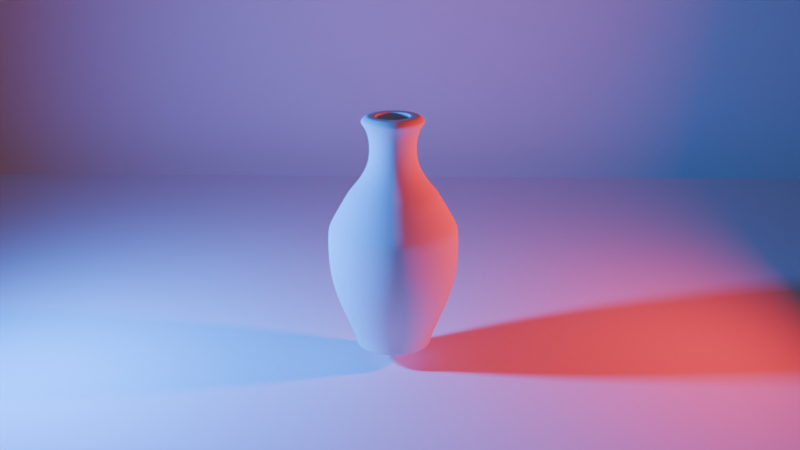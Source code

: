 # Source: vasija_3d.blend  (saved by Blender 4.5.90; exported with 4.5.12 LTS)
import bpy
from mathutils import Matrix  # noqa: F401  (used for matrix-valued properties, if any)

bpy.ops.wm.read_factory_settings(use_empty=True)
scene = bpy.context.scene
scene.name = 'Scene'

# ---- collections
col_collection = bpy.data.collections.new('Collection'); scene.collection.children.link(col_collection)

# ---- world
world_world = bpy.data.worlds.new('World'); scene.world = world_world
world_world.use_nodes = True; world_world.node_tree.nodes.clear()
_N = world_world.node_tree.nodes; _L = world_world.node_tree.links
n0 = _N.new('ShaderNodeOutputWorld'); n0.name = 'World Output'; n0.location = (200, 100)
n1 = _N.new('ShaderNodeBackground'); n1.name = 'Background'; n1.location = (-200, 100)
n1.inputs[0].default_value = (0.05088, 0.05088, 0.05088, 1.0)
_L.new(n1.outputs[0], n0.inputs[0])
n0.is_active_output = True
world_world.color = (0.05088, 0.05088, 0.05088)
world_world.sun_shadow_jitter_overblur = 0.0

# ---- cameras
cam_camera_001 = bpy.data.cameras.new('Camera.001')
cam_camera_001.clip_start = 0.001
cam_camera_001.shift_x = 0.01
cam_camera_001.shift_y = -0.02

# ---- lights
light_area = bpy.data.lights.new('Area', 'AREA')
light_area.color = (0.0, 0.1891, 1.0)
light_area.exposure = 2.877
light_area.energy = 503.4
light_area.size = 1.0
light_area.size_y = 1.0
light_area_001 = bpy.data.lights.new('Area.001', 'AREA')
light_area_001.color = (1.0, 0.0, 0.01616)
light_area_001.exposure = 2.192
light_area_001.energy = 344.1
light_area_001.size = 1.0
light_area_001.size_y = 1.0

# ---- meshes
me_cylinder = bpy.data.meshes.new('Cylinder')
me_cylinder.from_pydata([(3.224e-09, 0.7337, -1.835), (0.1431, 0.7196, -1.835), (0.2808, 0.6778, -1.835), (0.4076, 0.61, -1.835), (0.5188, 0.5188, -1.835), (0.61, 0.4076, -1.835), (0.6778, 0.2808, -1.835), (0.7196, 0.1431, -1.835), (0.7337, 3.969e-09, -1.835), (0.7196, -0.1431, -1.835), (0.6778, -0.2808, -1.835), (0.61, -0.4076, -1.835), (0.5188, -0.5188, -1.835), (0.4076, -0.61, -1.835), (0.2808, -0.6778, -1.835), (0.1431, -0.7196, -1.835), (3.224e-09, -0.7337, -1.835), (-0.1431, -0.7196, -1.835), (-0.2808, -0.6778, -1.835), (-0.4076, -0.61, -1.835), (-0.5188, -0.5188, -1.835), (-0.61, -0.4076, -1.835), (-0.6778, -0.2808, -1.835), (-0.7196, -0.1431, -1.835), (-0.7337, 3.969e-09, -1.835), (-0.7196, 0.1431, -1.835), (-0.6778, 0.2808, -1.835), (-0.61, 0.4076, -1.835), (-0.5188, 0.5188, -1.835), (-0.4076, 0.61, -1.835), (-0.2808, 0.6778, -1.835), (-0.1431, 0.7196, -1.835), (-1.623e-07, 1.039, -1.184), (0.2027, 1.019, -1.184), (0.3976, 0.9598, -1.184), (0.5772, 0.8638, -1.184), (0.7346, 0.7346, -1.184), (0.8638, 0.5772, -1.184), (0.9598, 0.3976, -1.184), (1.019, 0.2027, -1.184), (1.039, 1.955e-10, -1.184), (1.019, -0.2027, -1.184), (0.9598, -0.3976, -1.184), (0.8638, -0.5772, -1.184), (0.7346, -0.7346, -1.184), (0.5772, -0.8638, -1.184), (0.3976, -0.9598, -1.184), (0.2027, -1.019, -1.184), (-1.623e-07, -1.039, -1.184), (-0.2027, -1.019, -1.184), (-0.3976, -0.9598, -1.184), (-0.5772, -0.8638, -1.184), (-0.7346, -0.7346, -1.184), (-0.8638, -0.5772, -1.184), (-0.9598, -0.3976, -1.184), (-1.019, -0.2027, -1.184), (-1.039, 1.955e-10, -1.184), (-1.019, 0.2027, -1.184), (-0.9598, 0.3976, -1.184), (-0.8638, 0.5772, -1.184), (-0.7346, 0.7346, -1.184), (-0.5772, 0.8638, -1.184), (-0.3976, 0.9598, -1.184), (-0.2027, 1.019, -1.184), (-1.488e-07, 1.209, -0.5488), (0.2358, 1.186, -0.5488), (0.4626, 1.117, -0.5488), (0.6716, 1.005, -0.5488), (0.8547, 0.8547, -0.5488), (1.005, 0.6716, -0.5488), (1.117, 0.4626, -0.5488), (1.186, 0.2358, -0.5488), (1.209, 3.509e-11, -0.5488), (1.186, -0.2358, -0.5488), (1.117, -0.4626, -0.5488), (1.005, -0.6716, -0.5488), (0.8547, -0.8547, -0.5488), (0.6716, -1.005, -0.5488), (0.4626, -1.117, -0.5488), (0.2358, -1.186, -0.5488), (-1.488e-07, -1.209, -0.5488), (-0.2358, -1.186, -0.5488), (-0.4626, -1.117, -0.5488), (-0.6716, -1.005, -0.5488), (-0.8547, -0.8547, -0.5488), (-1.005, -0.6716, -0.5488), (-1.117, -0.4626, -0.5488), (-1.186, -0.2358, -0.5488), (-1.209, 3.509e-11, -0.5488), (-1.186, 0.2358, -0.5488), (-1.117, 0.4626, -0.5488), (-1.005, 0.6716, -0.5488), (-0.8547, 0.8547, -0.5488), (-0.6716, 1.005, -0.5488), (-0.4626, 1.117, -0.5488), (-0.2358, 1.186, -0.5488), (-1.556e-07, 0.4204, 1.348), (0.08201, 0.4123, 1.348), (0.1609, 0.3884, 1.348), (0.2335, 0.3495, 1.348), (0.2972, 0.2972, 1.348), (0.3495, 0.2335, 1.348), (0.3884, 0.1609, 1.348), (0.4123, 0.08201, 1.348), (0.4204, 3.462e-10, 1.348), (0.4123, -0.08201, 1.348), (0.3884, -0.1609, 1.348), (0.3495, -0.2335, 1.348), (0.2972, -0.2972, 1.348), (0.2335, -0.3495, 1.348), (0.1609, -0.3884, 1.348), (0.08201, -0.4123, 1.348), (-1.556e-07, -0.4204, 1.348), (-0.08201, -0.4123, 1.348), (-0.1609, -0.3884, 1.348), (-0.2335, -0.3495, 1.348), (-0.2972, -0.2972, 1.348), (-0.3495, -0.2335, 1.348), (-0.3884, -0.1609, 1.348), (-0.4123, -0.08201, 1.348), (-0.4204, 3.462e-10, 1.348), (-0.4123, 0.08201, 1.348), (-0.3884, 0.1609, 1.348), (-0.3495, 0.2335, 1.348), (-0.2972, 0.2972, 1.348), (-0.2335, 0.3495, 1.348), (-0.1609, 0.3884, 1.348), (-0.08201, 0.4123, 1.348), (-1.988e-07, 0.4204, 1.882), (0.08201, 0.4123, 1.882), (0.1609, 0.3884, 1.882), (0.2335, 0.3495, 1.882), (0.2972, 0.2972, 1.882), (0.3495, 0.2335, 1.882), (0.3884, 0.1609, 1.882), (0.4123, 0.08201, 1.882), (0.4204, 3.462e-10, 1.882), (0.4123, -0.08201, 1.882), (0.3884, -0.1609, 1.882), (0.3495, -0.2335, 1.882), (0.2972, -0.2972, 1.882), (0.2335, -0.3495, 1.882), (0.1609, -0.3884, 1.882), (0.08201, -0.4123, 1.882), (-1.988e-07, -0.4204, 1.882), (-0.08201, -0.4123, 1.882), (-0.1609, -0.3884, 1.882), (-0.2335, -0.3495, 1.882), (-0.2972, -0.2972, 1.882), (-0.3495, -0.2335, 1.882), (-0.3884, -0.1609, 1.882), (-0.4123, -0.08201, 1.882), (-0.4204, 3.462e-10, 1.882), (-0.4123, 0.08201, 1.882), (-0.3884, 0.1609, 1.882), (-0.3495, 0.2335, 1.882), (-0.2972, 0.2972, 1.882), (-0.2335, 0.3495, 1.882), (-0.1609, 0.3884, 1.882), (-0.08201, 0.4123, 1.882), (-2.809e-07, 0.5207, 2.119), (0.1016, 0.5107, 2.119), (0.1993, 0.4811, 2.119), (0.2893, 0.4329, 2.119), (0.3682, 0.3682, 2.119), (0.4329, 0.2893, 2.119), (0.4811, 0.1993, 2.119), (0.5107, 0.1016, 2.119), (0.5207, -6.828e-10, 2.119), (0.5107, -0.1016, 2.119), (0.4811, -0.1993, 2.119), (0.4329, -0.2893, 2.119), (0.3682, -0.3682, 2.119), (0.2893, -0.4329, 2.119), (0.1993, -0.4811, 2.119), (0.1016, -0.5107, 2.119), (-2.809e-07, -0.5207, 2.119), (-0.1016, -0.5107, 2.119), (-0.1993, -0.4811, 2.119), (-0.2893, -0.4329, 2.119), (-0.3682, -0.3682, 2.119), (-0.4329, -0.2893, 2.119), (-0.4811, -0.1993, 2.119), (-0.5107, -0.1016, 2.119), (-0.5207, -6.828e-10, 2.119), (-0.5107, 0.1016, 2.119), (-0.4811, 0.1993, 2.119), (-0.4329, 0.2893, 2.119), (-0.3682, 0.3682, 2.119), (-0.2893, 0.4329, 2.119), (-0.1993, 0.4811, 2.119), (-0.1016, 0.5107, 2.119), (-2.922e-07, 0.609, 2.192), (0.1188, 0.5973, 2.192), (0.2331, 0.5627, 2.192), (0.3383, 0.5064, 2.192), (0.4306, 0.4306, 2.192), (0.5064, 0.3383, 2.192), (0.5627, 0.2331, 2.192), (0.5973, 0.1188, 2.192), (0.609, -3.01e-09, 2.192), (0.5973, -0.1188, 2.192), (0.5627, -0.2331, 2.192), (0.5064, -0.3383, 2.192), (0.4306, -0.4306, 2.192), (0.3383, -0.5064, 2.192), (0.2331, -0.5627, 2.192), (0.1188, -0.5973, 2.192), (-2.922e-07, -0.609, 2.192), (-0.1188, -0.5973, 2.192), (-0.2331, -0.5627, 2.192), (-0.3383, -0.5064, 2.192), (-0.4306, -0.4306, 2.192), (-0.5064, -0.3383, 2.192), (-0.5627, -0.2331, 2.192), (-0.5973, -0.1188, 2.192), (-0.609, -3.01e-09, 2.192), (-0.5973, 0.1188, 2.192), (-0.5627, 0.2331, 2.192), (-0.5064, 0.3383, 2.192), (-0.4306, 0.4306, 2.192), (-0.3383, 0.5064, 2.192), (-0.2331, 0.5627, 2.192), (-0.1188, 0.5973, 2.192), (-1.164e-09, 5.588e-09, -2.059), (0.09691, 0.4872, 2.292), (-3.083e-07, 0.4968, 2.292), (0.1901, 0.4589, 2.292), (0.276, 0.413, 2.292), (0.3513, 0.3513, 2.292), (0.413, 0.276, 2.292), (0.4589, 0.1901, 2.292), (0.4872, 0.09691, 2.292), (0.4968, -5.176e-11, 2.292), (0.4872, -0.09691, 2.292), (0.4589, -0.1901, 2.292), (0.413, -0.276, 2.292), (0.3513, -0.3513, 2.292), (0.276, -0.413, 2.292), (0.1901, -0.4589, 2.292), (0.09691, -0.4872, 2.292), (-3.083e-07, -0.4968, 2.292), (-0.09691, -0.4872, 2.292), (-0.1901, -0.4589, 2.292), (-0.276, -0.413, 2.292), (-0.3513, -0.3513, 2.292), (-0.413, -0.276, 2.292), (-0.4589, -0.1901, 2.292), (-0.4872, -0.09691, 2.292), (-0.4968, -5.176e-11, 2.292), (-0.4872, 0.09691, 2.292), (-0.4589, 0.1901, 2.292), (-0.413, 0.276, 2.292), (-0.3513, 0.3513, 2.292), (-0.276, 0.413, 2.292), (-0.1901, 0.4589, 2.292), (-0.09691, 0.4872, 2.292), (0.08381, 0.4214, 2.292), (-3.081e-07, 0.4296, 2.292), (0.1644, 0.3969, 2.292), (0.2387, 0.3572, 2.292), (0.3038, 0.3038, 2.292), (0.3572, 0.2387, 2.292), (0.3969, 0.1644, 2.292), (0.4214, 0.08381, 2.292), (0.4296, 4.509e-10, 2.292), (0.4214, -0.08381, 2.292), (0.3969, -0.1644, 2.292), (0.3572, -0.2387, 2.292), (0.3038, -0.3038, 2.292), (0.2387, -0.3572, 2.292), (0.1644, -0.3969, 2.292), (0.08381, -0.4214, 2.292), (-3.081e-07, -0.4296, 2.292), (-0.08381, -0.4214, 2.292), (-0.1644, -0.3969, 2.292), (-0.2387, -0.3572, 2.292), (-0.3038, -0.3038, 2.292), (-0.3572, -0.2387, 2.292), (-0.3969, -0.1644, 2.292), (-0.4214, -0.08381, 2.292), (-0.4296, 4.509e-10, 2.292), (-0.4214, 0.08381, 2.292), (-0.3969, 0.1644, 2.292), (-0.3572, 0.2387, 2.292), (-0.3038, 0.3038, 2.292), (-0.2387, 0.3572, 2.292), (-0.1644, 0.3969, 2.292), (-0.08381, 0.4214, 2.292), (-8.3e-08, -3.26e-09, 1.919), (0.06116, 0.3075, 1.919), (-1.476e-07, 0.3135, 1.919), (0.12, 0.2896, 1.919), (0.1742, 0.2607, 1.919), (0.2217, 0.2217, 1.919), (0.2607, 0.1742, 1.919), (0.2896, 0.12, 1.919), (0.3075, 0.06116, 1.919), (0.3135, 2.218e-08, 1.919), (0.3075, -0.06116, 1.919), (0.2896, -0.12, 1.919), (0.2607, -0.1742, 1.919), (0.2217, -0.2217, 1.919), (0.1742, -0.2607, 1.919), (0.12, -0.2896, 1.919), (0.06116, -0.3075, 1.919), (-1.476e-07, -0.3135, 1.919), (-0.06116, -0.3075, 1.919), (-0.12, -0.2896, 1.919), (-0.1742, -0.2607, 1.919), (-0.2217, -0.2217, 1.919), (-0.2607, -0.1742, 1.919), (-0.2896, -0.12, 1.919), (-0.3075, -0.06116, 1.919), (-0.3135, 1.32e-09, 1.919), (-0.3075, 0.06116, 1.919), (-0.2896, 0.12, 1.919), (-0.2607, 0.1742, 1.919), (-0.2217, 0.2217, 1.919), (-0.1742, 0.2607, 1.919), (-0.12, 0.2896, 1.919), (-0.06116, 0.3075, 1.919), (-3.267e-07, 0.3258, 2.292), (-3.23e-07, 0.3135, 2.28), (-3.249e-07, 0.3197, 2.286), (0.06116, 0.3075, 2.28), (0.06356, 0.3195, 2.292), (0.06236, 0.3135, 2.286), (0.12, 0.2896, 2.28), (0.1247, 0.301, 2.292), (0.1223, 0.2953, 2.286), (0.1742, 0.2607, 2.28), (0.181, 0.2709, 2.292), (0.1776, 0.2658, 2.286), (0.2217, 0.2217, 2.28), (0.2304, 0.2304, 2.292), (0.226, 0.226, 2.286), (0.2607, 0.1742, 2.28), (0.2709, 0.181, 2.292), (0.2658, 0.1776, 2.286), (0.2896, 0.12, 2.28), (0.301, 0.1247, 2.292), (0.2953, 0.1223, 2.286), (0.3075, 0.06116, 2.28), (0.3195, 0.06356, 2.292), (0.3135, 0.06236, 2.286), (0.3135, 2.218e-08, 2.28), (0.3258, 1.988e-08, 2.292), (0.3197, 2.103e-08, 2.286), (0.3075, -0.06116, 2.28), (0.3195, -0.06356, 2.292), (0.3135, -0.06236, 2.286), (0.2896, -0.12, 2.28), (0.301, -0.1247, 2.292), (0.2953, -0.1223, 2.286), (0.2607, -0.1742, 2.28), (0.2709, -0.181, 2.292), (0.2658, -0.1776, 2.286), (0.2217, -0.2217, 2.28), (0.2304, -0.2304, 2.292), (0.226, -0.226, 2.286), (0.1742, -0.2607, 2.28), (0.181, -0.2709, 2.292), (0.1776, -0.2658, 2.286), (0.12, -0.2896, 2.28), (0.1247, -0.301, 2.292), (0.1223, -0.2953, 2.286), (0.06116, -0.3075, 2.28), (0.06356, -0.3195, 2.292), (0.06236, -0.3135, 2.286), (-3.23e-07, -0.3135, 2.28), (-3.267e-07, -0.3258, 2.292), (-3.249e-07, -0.3197, 2.286), (-0.06116, -0.3075, 2.28), (-0.06356, -0.3195, 2.292), (-0.06236, -0.3135, 2.286), (-0.12, -0.2896, 2.28), (-0.1247, -0.301, 2.292), (-0.1223, -0.2953, 2.286), (-0.1742, -0.2607, 2.28), (-0.181, -0.2709, 2.292), (-0.1776, -0.2658, 2.286), (-0.2217, -0.2217, 2.28), (-0.2304, -0.2304, 2.292), (-0.226, -0.226, 2.286), (-0.2607, -0.1742, 2.28), (-0.2709, -0.181, 2.292), (-0.2658, -0.1776, 2.286), (-0.2896, -0.12, 2.28), (-0.301, -0.1247, 2.292), (-0.2953, -0.1223, 2.286), (-0.3075, -0.06116, 2.28), (-0.3195, -0.06356, 2.292), (-0.3135, -0.06236, 2.286), (-0.3135, 1.32e-09, 2.28), (-0.3258, 1.228e-09, 2.292), (-0.3197, 1.274e-09, 2.286), (-0.3075, 0.06116, 2.28), (-0.3195, 0.06356, 2.292), (-0.3135, 0.06236, 2.286), (-0.2896, 0.12, 2.28), (-0.301, 0.1247, 2.292), (-0.2953, 0.1223, 2.286), (-0.2607, 0.1742, 2.28), (-0.2709, 0.181, 2.292), (-0.2658, 0.1776, 2.286), (-0.2217, 0.2217, 2.28), (-0.2304, 0.2304, 2.292), (-0.226, 0.226, 2.286), (-0.1742, 0.2607, 2.28), (-0.181, 0.2709, 2.292), (-0.1776, 0.2658, 2.286), (-0.12, 0.2896, 2.28), (-0.1247, 0.301, 2.292), (-0.1223, 0.2953, 2.286), (-0.06116, 0.3075, 2.28), (-0.06356, 0.3195, 2.292), (-0.06236, 0.3135, 2.286), (4.912e-09, 0.6615, -1.892), (4.937e-09, 0.6943, -2.044), (4.925e-09, 0.6779, -2.061), (0.1355, 0.681, -2.044), (0.1291, 0.6488, -1.892), (0.1323, 0.6649, -2.061), (0.2657, 0.6415, -2.044), (0.2532, 0.6112, -1.892), (0.2594, 0.6263, -2.061), (0.3858, 0.5773, -2.044), (0.3675, 0.55, -1.892), (0.3766, 0.5637, -2.061), (0.491, 0.491, -2.044), (0.4678, 0.4678, -1.892), (0.4794, 0.4794, -2.061), (0.5773, 0.3858, -2.044), (0.55, 0.3675, -1.892), (0.5637, 0.3766, -2.061), (0.6415, 0.2657, -2.044), (0.6112, 0.2532, -1.892), (0.6263, 0.2594, -2.061), (0.681, 0.1355, -2.044), (0.6488, 0.1291, -1.892), (0.6649, 0.1323, -2.061), (0.6943, 4.421e-09, -2.044), (0.6615, 4.525e-09, -1.892), (0.6779, 4.473e-09, -2.061), (0.681, -0.1355, -2.044), (0.6488, -0.1291, -1.892), (0.6649, -0.1323, -2.061), (0.6415, -0.2657, -2.044), (0.6112, -0.2532, -1.892), (0.6263, -0.2594, -2.061), (0.5773, -0.3858, -2.044), (0.55, -0.3675, -1.892), (0.5637, -0.3766, -2.061), (0.491, -0.491, -2.044), (0.4678, -0.4678, -1.892), (0.4794, -0.4794, -2.061), (0.3858, -0.5773, -2.044), (0.3675, -0.55, -1.892), (0.3766, -0.5637, -2.061), (0.2657, -0.6415, -2.044), (0.2532, -0.6112, -1.892), (0.2594, -0.6263, -2.061), (0.1355, -0.681, -2.044), (0.1291, -0.6488, -1.892), (0.1323, -0.6649, -2.061), (4.937e-09, -0.6943, -2.044), (4.912e-09, -0.6615, -1.892), (4.925e-09, -0.6779, -2.061), (-0.1355, -0.681, -2.044), (-0.1291, -0.6488, -1.892), (-0.1323, -0.6649, -2.061), (-0.2657, -0.6415, -2.044), (-0.2532, -0.6112, -1.892), (-0.2594, -0.6263, -2.061), (-0.3858, -0.5773, -2.044), (-0.3675, -0.55, -1.892), (-0.3766, -0.5637, -2.061), (-0.491, -0.491, -2.044), (-0.4678, -0.4678, -1.892), (-0.4794, -0.4794, -2.061), (-0.5773, -0.3858, -2.044), (-0.55, -0.3675, -1.892), (-0.5637, -0.3766, -2.061), (-0.6415, -0.2657, -2.044), (-0.6112, -0.2532, -1.892), (-0.6263, -0.2594, -2.061), (-0.681, -0.1355, -2.044), (-0.6488, -0.1291, -1.892), (-0.6649, -0.1323, -2.061), (-0.6943, 4.421e-09, -2.044), (-0.6615, 4.525e-09, -1.892), (-0.6779, 4.473e-09, -2.061), (-0.681, 0.1355, -2.044), (-0.6488, 0.1291, -1.892), (-0.6649, 0.1323, -2.061), (-0.6415, 0.2657, -2.044), (-0.6112, 0.2532, -1.892), (-0.6263, 0.2594, -2.061), (-0.5773, 0.3858, -2.044), (-0.55, 0.3675, -1.892), (-0.5637, 0.3766, -2.061), (-0.491, 0.491, -2.044), (-0.4678, 0.4678, -1.892), (-0.4794, 0.4794, -2.061), (-0.3858, 0.5773, -2.044), (-0.3675, 0.55, -1.892), (-0.3766, 0.5637, -2.061), (-0.2657, 0.6415, -2.044), (-0.2532, 0.6112, -1.892), (-0.2594, 0.6263, -2.061), (-0.1355, 0.681, -2.044), (-0.1291, 0.6488, -1.892), (-0.1323, 0.6649, -2.061), (-1.354e-07, 1.2, 0.166), (-1.366e-07, 1.174, 0.262), (0.229, 1.151, 0.262), (0.2342, 1.177, 0.166), (0.4493, 1.085, 0.262), (0.4593, 1.109, 0.166), (0.6522, 0.9761, 0.262), (0.6669, 0.998, 0.166), (0.8301, 0.8301, 0.262), (0.8488, 0.8488, 0.166), (0.9761, 0.6522, 0.262), (0.998, 0.6669, 0.166), (1.085, 0.4493, 0.262), (1.109, 0.4593, 0.166), (1.151, 0.229, 0.262), (1.177, 0.2342, 0.166), (1.174, 3.847e-10, 0.262), (1.2, 2.169e-10, 0.166), (1.151, -0.229, 0.262), (1.177, -0.2342, 0.166), (1.085, -0.4493, 0.262), (1.109, -0.4593, 0.166), (0.9761, -0.6522, 0.262), (0.998, -0.6669, 0.166), (0.8301, -0.8301, 0.262), (0.8488, -0.8488, 0.166), (0.6522, -0.9761, 0.262), (0.6669, -0.998, 0.166), (0.4493, -1.085, 0.262), (0.4593, -1.109, 0.166), (0.229, -1.151, 0.262), (0.2342, -1.177, 0.166), (-1.366e-07, -1.174, 0.262), (-1.354e-07, -1.2, 0.166), (-0.229, -1.151, 0.262), (-0.2342, -1.177, 0.166), (-0.4493, -1.085, 0.262), (-0.4593, -1.109, 0.166), (-0.6522, -0.9761, 0.262), (-0.6669, -0.998, 0.166), (-0.8301, -0.8301, 0.262), (-0.8488, -0.8488, 0.166), (-0.9761, -0.6522, 0.262), (-0.998, -0.6669, 0.166), (-1.085, -0.4493, 0.262), (-1.109, -0.4593, 0.166), (-1.151, -0.229, 0.262), (-1.177, -0.2342, 0.166), (-1.174, 3.847e-10, 0.262), (-1.2, 2.169e-10, 0.166), (-1.151, 0.229, 0.262), (-1.177, 0.2342, 0.166), (-1.085, 0.4493, 0.262), (-1.109, 0.4593, 0.166), (-0.9761, 0.6522, 0.262), (-0.998, 0.6669, 0.166), (-0.8301, 0.8301, 0.262), (-0.8488, 0.8488, 0.166), (-0.6522, 0.9761, 0.262), (-0.6669, 0.998, 0.166), (-0.4493, 1.085, 0.262), (-0.4593, 1.109, 0.166), (-0.229, 1.151, 0.262), (-0.2342, 1.177, 0.166), (-1.649e-07, 0.8468, 0.8291), (-1.66e-07, 0.7995, 0.8968), (0.156, 0.7841, 0.8968), (0.1652, 0.8306, 0.8291), (0.306, 0.7386, 0.8968), (0.3241, 0.7824, 0.8291), (0.4442, 0.6648, 0.8968), (0.4705, 0.7041, 0.8291), (0.5653, 0.5653, 0.8968), (0.5988, 0.5988, 0.8291), (0.6648, 0.4442, 0.8968), (0.7041, 0.4705, 0.8291), (0.7386, 0.306, 0.8968), (0.7824, 0.3241, 0.8291), (0.7841, 0.156, 0.8968), (0.8306, 0.1652, 0.8291), (0.7995, 2.338e-09, 0.8968), (0.8468, 2.354e-09, 0.8291), (0.7841, -0.156, 0.8968), (0.8306, -0.1652, 0.8291), (0.7386, -0.306, 0.8968), (0.7824, -0.3241, 0.8291), (0.6648, -0.4442, 0.8968), (0.7041, -0.4705, 0.8291), (0.5653, -0.5653, 0.8968), (0.5988, -0.5988, 0.8291), (0.4442, -0.6648, 0.8968), (0.4705, -0.7041, 0.8291), (0.306, -0.7386, 0.8968), (0.3241, -0.7824, 0.8291), (0.156, -0.7841, 0.8968), (0.1652, -0.8306, 0.8291), (-1.66e-07, -0.7995, 0.8968), (-1.649e-07, -0.8468, 0.8291), (-0.156, -0.7841, 0.8968), (-0.1652, -0.8306, 0.8291), (-0.306, -0.7386, 0.8968), (-0.3241, -0.7824, 0.8291), (-0.4442, -0.6648, 0.8968), (-0.4705, -0.7041, 0.8291), (-0.5653, -0.5653, 0.8968), (-0.5988, -0.5988, 0.8291), (-0.6648, -0.4442, 0.8968), (-0.7041, -0.4705, 0.8291), (-0.7386, -0.306, 0.8968), (-0.7824, -0.3241, 0.8291), (-0.7841, -0.156, 0.8968), (-0.8306, -0.1652, 0.8291), (-0.7995, 2.338e-09, 0.8968), (-0.8468, 2.354e-09, 0.8291), (-0.7841, 0.156, 0.8968), (-0.8306, 0.1652, 0.8291), (-0.7386, 0.306, 0.8968), (-0.7824, 0.3241, 0.8291), (-0.6648, 0.4442, 0.8968), (-0.7041, 0.4705, 0.8291), (-0.5653, 0.5653, 0.8968), (-0.5988, 0.5988, 0.8291), (-0.4442, 0.6648, 0.8968), (-0.4705, 0.7041, 0.8291), (-0.306, 0.7386, 0.8968), (-0.3241, 0.7824, 0.8291), (-0.156, 0.7841, 0.8968), (-0.1652, 0.8306, 0.8291)], [], [(13, 12, 44, 45), (35, 34, 66, 67), (22, 21, 53, 54), (31, 30, 62, 63), (9, 8, 40, 41), (18, 17, 49, 50), (27, 26, 58, 59), (5, 4, 36, 37), (14, 13, 45, 46), (23, 22, 54, 55), (1, 0, 32, 33), (0, 31, 63, 32), (10, 9, 41, 42), (19, 18, 50, 51), (28, 27, 59, 60), (6, 5, 37, 38), (15, 14, 46, 47), (24, 23, 55, 56), (2, 1, 33, 34), (11, 10, 42, 43), (20, 19, 51, 52), (29, 28, 60, 61), (7, 6, 38, 39), (16, 15, 47, 48), (25, 24, 56, 57), (3, 2, 34, 35), (12, 11, 43, 44), (21, 20, 52, 53), (30, 29, 61, 62), (8, 7, 39, 40), (17, 16, 48, 49), (26, 25, 57, 58), (4, 3, 35, 36), (62, 61, 93, 94), (49, 48, 80, 81), (36, 35, 67, 68), (63, 62, 94, 95), (50, 49, 81, 82), (37, 36, 68, 69), (32, 63, 95, 64), (51, 50, 82, 83), (38, 37, 69, 70), (52, 51, 83, 84), (39, 38, 70, 71), (53, 52, 84, 85), (40, 39, 71, 72), (54, 53, 85, 86), (41, 40, 72, 73), (55, 54, 86, 87), (42, 41, 73, 74), (56, 55, 87, 88), (43, 42, 74, 75), (57, 56, 88, 89), (44, 43, 75, 76), (58, 57, 89, 90), (45, 44, 76, 77), (59, 58, 90, 91), (46, 45, 77, 78), (33, 32, 64, 65), (60, 59, 91, 92), (47, 46, 78, 79), (34, 33, 65, 66), (61, 60, 92, 93), (48, 47, 79, 80), (96, 127, 159, 128), (150, 149, 181, 182), (115, 114, 146, 147), (102, 101, 133, 134), (116, 115, 147, 148), (103, 102, 134, 135), (117, 116, 148, 149), (104, 103, 135, 136), (118, 117, 149, 150), (105, 104, 136, 137), (119, 118, 150, 151), (106, 105, 137, 138), (120, 119, 151, 152), (107, 106, 138, 139), (121, 120, 152, 153), (108, 107, 139, 140), (122, 121, 153, 154), (109, 108, 140, 141), (123, 122, 154, 155), (110, 109, 141, 142), (97, 96, 128, 129), (124, 123, 155, 156), (111, 110, 142, 143), (98, 97, 129, 130), (125, 124, 156, 157), (112, 111, 143, 144), (99, 98, 130, 131), (126, 125, 157, 158), (113, 112, 144, 145), (100, 99, 131, 132), (127, 126, 158, 159), (114, 113, 145, 146), (101, 100, 132, 133), (161, 160, 192, 193), (137, 136, 168, 169), (151, 150, 182, 183), (138, 137, 169, 170), (152, 151, 183, 184), (139, 138, 170, 171), (153, 152, 184, 185), (140, 139, 171, 172), (154, 153, 185, 186), (141, 140, 172, 173), (155, 154, 186, 187), (142, 141, 173, 174), (129, 128, 160, 161), (156, 155, 187, 188), (143, 142, 174, 175), (130, 129, 161, 162), (157, 156, 188, 189), (144, 143, 175, 176), (131, 130, 162, 163), (158, 157, 189, 190), (145, 144, 176, 177), (132, 131, 163, 164), (159, 158, 190, 191), (146, 145, 177, 178), (133, 132, 164, 165), (128, 159, 191, 160), (147, 146, 178, 179), (134, 133, 165, 166), (148, 147, 179, 180), (135, 134, 166, 167), (149, 148, 180, 181), (136, 135, 167, 168), (196, 195, 228, 229), (188, 187, 219, 220), (175, 174, 206, 207), (162, 161, 193, 194), (189, 188, 220, 221), (176, 175, 207, 208), (163, 162, 194, 195), (190, 189, 221, 222), (177, 176, 208, 209), (164, 163, 195, 196), (191, 190, 222, 223), (178, 177, 209, 210), (165, 164, 196, 197), (160, 191, 223, 192), (179, 178, 210, 211), (166, 165, 197, 198), (180, 179, 211, 212), (167, 166, 198, 199), (181, 180, 212, 213), (168, 167, 199, 200), (182, 181, 213, 214), (169, 168, 200, 201), (183, 182, 214, 215), (170, 169, 201, 202), (184, 183, 215, 216), (171, 170, 202, 203), (185, 184, 216, 217), (172, 171, 203, 204), (186, 185, 217, 218), (173, 172, 204, 205), (187, 186, 218, 219), (174, 173, 205, 206), (223, 222, 255, 256), (210, 209, 242, 243), (197, 196, 229, 230), (192, 223, 256, 226), (211, 210, 243, 244), (198, 197, 230, 231), (212, 211, 244, 245), (199, 198, 231, 232), (213, 212, 245, 246), (200, 199, 232, 233), (214, 213, 246, 247), (201, 200, 233, 234), (215, 214, 247, 248), (202, 201, 234, 235), (216, 215, 248, 249), (203, 202, 235, 236), (217, 216, 249, 250), (204, 203, 236, 237), (218, 217, 250, 251), (205, 204, 237, 238), (219, 218, 251, 252), (206, 205, 238, 239), (193, 192, 226, 225), (220, 219, 252, 253), (207, 206, 239, 240), (194, 193, 225, 227), (221, 220, 253, 254), (208, 207, 240, 241), (195, 194, 227, 228), (222, 221, 254, 255), (209, 208, 241, 242), (258, 257, 225, 226), (257, 259, 227, 225), (259, 260, 228, 227), (260, 261, 229, 228), (261, 262, 230, 229), (262, 263, 231, 230), (263, 264, 232, 231), (264, 265, 233, 232), (265, 266, 234, 233), (266, 267, 235, 234), (267, 268, 236, 235), (268, 269, 237, 236), (269, 270, 238, 237), (270, 271, 239, 238), (271, 272, 240, 239), (272, 273, 241, 240), (273, 274, 242, 241), (274, 275, 243, 242), (275, 276, 244, 243), (276, 277, 245, 244), (277, 278, 246, 245), (278, 279, 247, 246), (279, 280, 248, 247), (280, 281, 249, 248), (281, 282, 250, 249), (282, 283, 251, 250), (283, 284, 252, 251), (284, 285, 253, 252), (285, 286, 254, 253), (286, 287, 255, 254), (287, 288, 256, 255), (288, 258, 226, 256), (289, 290, 291), (289, 292, 290), (289, 293, 292), (289, 294, 293), (289, 295, 294), (289, 296, 295), (289, 297, 296), (289, 298, 297), (289, 299, 298), (289, 300, 299), (289, 301, 300), (289, 302, 301), (289, 303, 302), (289, 304, 303), (289, 305, 304), (289, 306, 305), (289, 307, 306), (289, 308, 307), (289, 309, 308), (289, 310, 309), (289, 311, 310), (289, 312, 311), (289, 313, 312), (289, 314, 313), (289, 315, 314), (289, 316, 315), (289, 317, 316), (289, 318, 317), (289, 319, 318), (289, 320, 319), (289, 321, 320), (289, 291, 321), (326, 322, 324, 327), (327, 324, 323, 325), (329, 326, 327, 330), (330, 327, 325, 328), (332, 329, 330, 333), (333, 330, 328, 331), (335, 332, 333, 336), (336, 333, 331, 334), (338, 335, 336, 339), (339, 336, 334, 337), (341, 338, 339, 342), (342, 339, 337, 340), (344, 341, 342, 345), (345, 342, 340, 343), (347, 344, 345, 348), (348, 345, 343, 346), (350, 347, 348, 351), (351, 348, 346, 349), (353, 350, 351, 354), (354, 351, 349, 352), (356, 353, 354, 357), (357, 354, 352, 355), (359, 356, 357, 360), (360, 357, 355, 358), (362, 359, 360, 363), (363, 360, 358, 361), (365, 362, 363, 366), (366, 363, 361, 364), (368, 365, 366, 369), (369, 366, 364, 367), (371, 368, 369, 372), (372, 369, 367, 370), (374, 371, 372, 375), (375, 372, 370, 373), (377, 374, 375, 378), (378, 375, 373, 376), (380, 377, 378, 381), (381, 378, 376, 379), (383, 380, 381, 384), (384, 381, 379, 382), (386, 383, 384, 387), (387, 384, 382, 385), (389, 386, 387, 390), (390, 387, 385, 388), (392, 389, 390, 393), (393, 390, 388, 391), (395, 392, 393, 396), (396, 393, 391, 394), (398, 395, 396, 399), (399, 396, 394, 397), (401, 398, 399, 402), (402, 399, 397, 400), (404, 401, 402, 405), (405, 402, 400, 403), (407, 404, 405, 408), (408, 405, 403, 406), (410, 407, 408, 411), (411, 408, 406, 409), (413, 410, 411, 414), (414, 411, 409, 412), (416, 413, 414, 417), (417, 414, 412, 415), (322, 416, 417, 324), (324, 417, 415, 323), (325, 323, 291, 290), (322, 326, 257, 258), (323, 415, 321, 291), (416, 322, 258, 288), (326, 329, 259, 257), (328, 325, 290, 292), (329, 332, 260, 259), (331, 328, 292, 293), (332, 335, 261, 260), (334, 331, 293, 294), (335, 338, 262, 261), (337, 334, 294, 295), (338, 341, 263, 262), (340, 337, 295, 296), (341, 344, 264, 263), (343, 340, 296, 297), (344, 347, 265, 264), (346, 343, 297, 298), (347, 350, 266, 265), (349, 346, 298, 299), (350, 353, 267, 266), (352, 349, 299, 300), (353, 356, 268, 267), (355, 352, 300, 301), (356, 359, 269, 268), (358, 355, 301, 302), (359, 362, 270, 269), (361, 358, 302, 303), (362, 365, 271, 270), (364, 361, 303, 304), (365, 368, 272, 271), (367, 364, 304, 305), (368, 371, 273, 272), (370, 367, 305, 306), (371, 374, 274, 273), (373, 370, 306, 307), (374, 377, 275, 274), (376, 373, 307, 308), (377, 380, 276, 275), (379, 376, 308, 309), (380, 383, 277, 276), (382, 379, 309, 310), (383, 386, 278, 277), (385, 382, 310, 311), (388, 385, 311, 312), (386, 389, 279, 278), (389, 392, 280, 279), (391, 388, 312, 313), (392, 395, 281, 280), (394, 391, 313, 314), (395, 398, 282, 281), (397, 394, 314, 315), (398, 401, 283, 282), (400, 397, 315, 316), (401, 404, 284, 283), (403, 400, 316, 317), (404, 407, 285, 284), (406, 403, 317, 318), (407, 410, 286, 285), (409, 406, 318, 319), (410, 413, 287, 286), (412, 409, 319, 320), (413, 416, 288, 287), (415, 412, 320, 321), (419, 421, 423, 420), (420, 423, 422, 418), (421, 424, 426, 423), (423, 426, 425, 422), (424, 427, 429, 426), (426, 429, 428, 425), (427, 430, 432, 429), (429, 432, 431, 428), (430, 433, 435, 432), (432, 435, 434, 431), (433, 436, 438, 435), (435, 438, 437, 434), (436, 439, 441, 438), (438, 441, 440, 437), (439, 442, 444, 441), (441, 444, 443, 440), (442, 445, 447, 444), (444, 447, 446, 443), (445, 448, 450, 447), (447, 450, 449, 446), (448, 451, 453, 450), (450, 453, 452, 449), (451, 454, 456, 453), (453, 456, 455, 452), (454, 457, 459, 456), (456, 459, 458, 455), (457, 460, 462, 459), (459, 462, 461, 458), (460, 463, 465, 462), (462, 465, 464, 461), (463, 466, 468, 465), (465, 468, 467, 464), (466, 469, 471, 468), (468, 471, 470, 467), (469, 472, 474, 471), (471, 474, 473, 470), (472, 475, 477, 474), (474, 477, 476, 473), (475, 478, 480, 477), (477, 480, 479, 476), (478, 481, 483, 480), (480, 483, 482, 479), (481, 484, 486, 483), (483, 486, 485, 482), (484, 487, 489, 486), (486, 489, 488, 485), (487, 490, 492, 489), (489, 492, 491, 488), (490, 493, 495, 492), (492, 495, 494, 491), (493, 496, 498, 495), (495, 498, 497, 494), (496, 499, 501, 498), (498, 501, 500, 497), (499, 502, 504, 501), (501, 504, 503, 500), (502, 505, 507, 504), (504, 507, 506, 503), (505, 508, 510, 507), (507, 510, 509, 506), (508, 511, 513, 510), (510, 513, 512, 509), (511, 419, 420, 513), (513, 420, 418, 512), (418, 422, 224), (419, 0, 1, 421), (511, 31, 0, 419), (512, 418, 224), (421, 1, 2, 424), (422, 425, 224), (424, 2, 3, 427), (425, 428, 224), (427, 3, 4, 430), (428, 431, 224), (430, 4, 5, 433), (431, 434, 224), (433, 5, 6, 436), (434, 437, 224), (436, 6, 7, 439), (437, 440, 224), (439, 7, 8, 442), (440, 443, 224), (442, 8, 9, 445), (443, 446, 224), (445, 9, 10, 448), (446, 449, 224), (448, 10, 11, 451), (449, 452, 224), (451, 11, 12, 454), (452, 455, 224), (454, 12, 13, 457), (455, 458, 224), (457, 13, 14, 460), (458, 461, 224), (460, 14, 15, 463), (461, 464, 224), (463, 15, 16, 466), (464, 467, 224), (466, 16, 17, 469), (467, 470, 224), (469, 17, 18, 472), (470, 473, 224), (472, 18, 19, 475), (473, 476, 224), (475, 19, 20, 478), (476, 479, 224), (478, 20, 21, 481), (479, 482, 224), (481, 21, 22, 484), (482, 485, 224), (484, 22, 23, 487), (485, 488, 224), (487, 23, 24, 490), (488, 491, 224), (490, 24, 25, 493), (491, 494, 224), (493, 25, 26, 496), (494, 497, 224), (496, 26, 27, 499), (497, 500, 224), (499, 27, 28, 502), (500, 503, 224), (502, 28, 29, 505), (503, 506, 224), (505, 29, 30, 508), (506, 509, 224), (508, 30, 31, 511), (509, 512, 224), (517, 514, 515, 516), (519, 517, 516, 518), (521, 519, 518, 520), (523, 521, 520, 522), (525, 523, 522, 524), (527, 525, 524, 526), (529, 527, 526, 528), (531, 529, 528, 530), (533, 531, 530, 532), (535, 533, 532, 534), (537, 535, 534, 536), (539, 537, 536, 538), (541, 539, 538, 540), (543, 541, 540, 542), (545, 543, 542, 544), (547, 545, 544, 546), (549, 547, 546, 548), (551, 549, 548, 550), (553, 551, 550, 552), (555, 553, 552, 554), (557, 555, 554, 556), (559, 557, 556, 558), (561, 559, 558, 560), (563, 561, 560, 562), (565, 563, 562, 564), (567, 565, 564, 566), (569, 567, 566, 568), (571, 569, 568, 570), (573, 571, 570, 572), (575, 573, 572, 574), (577, 575, 574, 576), (514, 577, 576, 515), (65, 64, 514, 517), (64, 95, 577, 514), (66, 65, 517, 519), (67, 66, 519, 521), (68, 67, 521, 523), (69, 68, 523, 525), (70, 69, 525, 527), (71, 70, 527, 529), (72, 71, 529, 531), (73, 72, 531, 533), (74, 73, 533, 535), (75, 74, 535, 537), (76, 75, 537, 539), (77, 76, 539, 541), (78, 77, 541, 543), (79, 78, 543, 545), (80, 79, 545, 547), (81, 80, 547, 549), (82, 81, 549, 551), (83, 82, 551, 553), (84, 83, 553, 555), (85, 84, 555, 557), (86, 85, 557, 559), (87, 86, 559, 561), (88, 87, 561, 563), (89, 88, 563, 565), (90, 89, 565, 567), (91, 90, 567, 569), (92, 91, 569, 571), (93, 92, 571, 573), (94, 93, 573, 575), (95, 94, 575, 577), (581, 578, 579, 580), (583, 581, 580, 582), (585, 583, 582, 584), (587, 585, 584, 586), (589, 587, 586, 588), (591, 589, 588, 590), (593, 591, 590, 592), (595, 593, 592, 594), (597, 595, 594, 596), (599, 597, 596, 598), (601, 599, 598, 600), (603, 601, 600, 602), (605, 603, 602, 604), (607, 605, 604, 606), (609, 607, 606, 608), (611, 609, 608, 610), (613, 611, 610, 612), (615, 613, 612, 614), (617, 615, 614, 616), (619, 617, 616, 618), (621, 619, 618, 620), (623, 621, 620, 622), (625, 623, 622, 624), (627, 625, 624, 626), (629, 627, 626, 628), (631, 629, 628, 630), (633, 631, 630, 632), (635, 633, 632, 634), (637, 635, 634, 636), (639, 637, 636, 638), (641, 639, 638, 640), (578, 641, 640, 579), (516, 515, 578, 581), (579, 640, 127, 96), (580, 579, 96, 97), (515, 576, 641, 578), (518, 516, 581, 583), (582, 580, 97, 98), (520, 518, 583, 585), (584, 582, 98, 99), (522, 520, 585, 587), (586, 584, 99, 100), (524, 522, 587, 589), (588, 586, 100, 101), (526, 524, 589, 591), (590, 588, 101, 102), (528, 526, 591, 593), (592, 590, 102, 103), (530, 528, 593, 595), (594, 592, 103, 104), (532, 530, 595, 597), (596, 594, 104, 105), (534, 532, 597, 599), (598, 596, 105, 106), (536, 534, 599, 601), (600, 598, 106, 107), (538, 536, 601, 603), (602, 600, 107, 108), (540, 538, 603, 605), (604, 602, 108, 109), (542, 540, 605, 607), (606, 604, 109, 110), (544, 542, 607, 609), (608, 606, 110, 111), (546, 544, 609, 611), (610, 608, 111, 112), (548, 546, 611, 613), (612, 610, 112, 113), (550, 548, 613, 615), (614, 612, 113, 114), (552, 550, 615, 617), (616, 614, 114, 115), (554, 552, 617, 619), (618, 616, 115, 116), (556, 554, 619, 621), (620, 618, 116, 117), (558, 556, 621, 623), (622, 620, 117, 118), (560, 558, 623, 625), (624, 622, 118, 119), (562, 560, 625, 627), (626, 624, 119, 120), (564, 562, 627, 629), (628, 626, 120, 121), (566, 564, 629, 631), (630, 628, 121, 122), (568, 566, 631, 633), (632, 630, 122, 123), (570, 568, 633, 635), (634, 632, 123, 124), (572, 570, 635, 637), (636, 634, 124, 125), (574, 572, 637, 639), (638, 636, 125, 126), (576, 574, 639, 641), (640, 638, 126, 127)])
me_cylinder.polygons.foreach_set('use_smooth', [True] * 672)
_uv = me_cylinder.uv_layers.new(name='UVMap')
_uv.uv.foreach_set('vector', [0.5938, 1.0, 0.625, 1.0, 0.625, 1.0, 0.5938, 1.0, 0.9062, 1.0, 0.9375, 1.0, 0.9375, 1.0, 0.9062, 1.0, 0.3125, 1.0, 0.3438, 1.0, 0.3438, 1.0, 0.3125, 1.0, 0.03125, 1.0, 0.0625, 1.0, 0.0625, 1.0, 0.03125, 1.0, 0.7188, 1.0, 0.75, 1.0, 0.75, 1.0, 0.7188, 1.0, 0.4375, 1.0, 0.4688, 1.0, 0.4688, 1.0, 0.4375, 1.0, 0.1562, 1.0, 0.1875, 1.0, 0.1875, 1.0, 0.1562, 1.0, 0.8438, 1.0, 0.875, 1.0, 0.875, 1.0, 0.8438, 1.0, 0.5625, 1.0, 0.5938, 1.0, 0.5938, 1.0, 0.5625, 1.0, 0.2812, 1.0, 0.3125, 1.0, 0.3125, 1.0, 0.2812, 1.0, 0.9688, 1.0, 1.0, 1.0, 1.0, 1.0, 0.9688, 1.0, 0.0, 1.0, 0.03125, 1.0, 0.03125, 1.0, 0.0, 1.0, 0.6875, 1.0, 0.7188, 1.0, 0.7188, 1.0, 0.6875, 1.0, 0.4062, 1.0, 0.4375, 1.0, 0.4375, 1.0, 0.4062, 1.0, 0.125, 1.0, 0.1562, 1.0, 0.1562, 1.0, 0.125, 1.0, 0.8125, 1.0, 0.8438, 1.0, 0.8438, 1.0, 0.8125, 1.0, 0.5312, 1.0, 0.5625, 1.0, 0.5625, 1.0, 0.5312, 1.0, 0.25, 1.0, 0.2812, 1.0, 0.2812, 1.0, 0.25, 1.0, 0.9375, 1.0, 0.9688, 1.0, 0.9688, 1.0, 0.9375, 1.0, 0.6562, 1.0, 0.6875, 1.0, 0.6875, 1.0, 0.6562, 1.0, 0.375, 1.0, 0.4062, 1.0, 0.4062, 1.0, 0.375, 1.0, 0.09375, 1.0, 0.125, 1.0, 0.125, 1.0, 0.09375, 1.0, 0.7812, 1.0, 0.8125, 1.0, 0.8125, 1.0, 0.7812, 1.0, 0.5, 1.0, 0.5312, 1.0, 0.5312, 1.0, 0.5, 1.0, 0.2188, 1.0, 0.25, 1.0, 0.25, 1.0, 0.2188, 1.0, 0.9062, 1.0, 0.9375, 1.0, 0.9375, 1.0, 0.9062, 1.0, 0.625, 1.0, 0.6562, 1.0, 0.6562, 1.0, 0.625, 1.0, 0.3438, 1.0, 0.375, 1.0, 0.375, 1.0, 0.3438, 1.0, 0.0625, 1.0, 0.09375, 1.0, 0.09375, 1.0, 0.0625, 1.0, 0.75, 1.0, 0.7812, 1.0, 0.7812, 1.0, 0.75, 1.0, 0.4688, 1.0, 0.5, 1.0, 0.5, 1.0, 0.4688, 1.0, 0.1875, 1.0, 0.2188, 1.0, 0.2188, 1.0, 0.1875, 1.0, 0.875, 1.0, 0.9062, 1.0, 0.9062, 1.0, 0.875, 1.0, 0.0625, 1.0, 0.09375, 1.0, 0.09375, 1.0, 0.0625, 1.0, 0.4688, 1.0, 0.5, 1.0, 0.5, 1.0, 0.4688, 1.0, 0.875, 1.0, 0.9062, 1.0, 0.9062, 1.0, 0.875, 1.0, 0.03125, 1.0, 0.0625, 1.0, 0.0625, 1.0, 0.03125, 1.0, 0.4375, 1.0, 0.4688, 1.0, 0.4688, 1.0, 0.4375, 1.0, 0.8438, 1.0, 0.875, 1.0, 0.875, 1.0, 0.8438, 1.0, 0.0, 1.0, 0.03125, 1.0, 0.03125, 1.0, 0.0, 1.0, 0.4062, 1.0, 0.4375, 1.0, 0.4375, 1.0, 0.4062, 1.0, 0.8125, 1.0, 0.8438, 1.0, 0.8438, 1.0, 0.8125, 1.0, 0.375, 1.0, 0.4062, 1.0, 0.4062, 1.0, 0.375, 1.0, 0.7812, 1.0, 0.8125, 1.0, 0.8125, 1.0, 0.7812, 1.0, 0.3438, 1.0, 0.375, 1.0, 0.375, 1.0, 0.3438, 1.0, 0.75, 1.0, 0.7812, 1.0, 0.7812, 1.0, 0.75, 1.0, 0.3125, 1.0, 0.3438, 1.0, 0.3438, 1.0, 0.3125, 1.0, 0.7188, 1.0, 0.75, 1.0, 0.75, 1.0, 0.7188, 1.0, 0.2812, 1.0, 0.3125, 1.0, 0.3125, 1.0, 0.2812, 1.0, 0.6875, 1.0, 0.7188, 1.0, 0.7188, 1.0, 0.6875, 1.0, 0.25, 1.0, 0.2812, 1.0, 0.2812, 1.0, 0.25, 1.0, 0.6562, 1.0, 0.6875, 1.0, 0.6875, 1.0, 0.6562, 1.0, 0.2188, 1.0, 0.25, 1.0, 0.25, 1.0, 0.2188, 1.0, 0.625, 1.0, 0.6562, 1.0, 0.6562, 1.0, 0.625, 1.0, 0.1875, 1.0, 0.2188, 1.0, 0.2188, 1.0, 0.1875, 1.0, 0.5938, 1.0, 0.625, 1.0, 0.625, 1.0, 0.5938, 1.0, 0.1562, 1.0, 0.1875, 1.0, 0.1875, 1.0, 0.1562, 1.0, 0.5625, 1.0, 0.5938, 1.0, 0.5938, 1.0, 0.5625, 1.0, 0.9688, 1.0, 1.0, 1.0, 1.0, 1.0, 0.9688, 1.0, 0.125, 1.0, 0.1562, 1.0, 0.1562, 1.0, 0.125, 1.0, 0.5312, 1.0, 0.5625, 1.0, 0.5625, 1.0, 0.5312, 1.0, 0.9375, 1.0, 0.9688, 1.0, 0.9688, 1.0, 0.9375, 1.0, 0.09375, 1.0, 0.125, 1.0, 0.125, 1.0, 0.09375, 1.0, 0.5, 1.0, 0.5312, 1.0, 0.5312, 1.0, 0.5, 1.0, 0.0, 1.0, 0.03125, 1.0, 0.03125, 1.0, 0.0, 1.0, 0.3125, 1.0, 0.3438, 1.0, 0.3438, 1.0, 0.3125, 1.0, 0.4062, 1.0, 0.4375, 1.0, 0.4375, 1.0, 0.4062, 1.0, 0.8125, 1.0, 0.8438, 1.0, 0.8438, 1.0, 0.8125, 1.0, 0.375, 1.0, 0.4062, 1.0, 0.4062, 1.0, 0.375, 1.0, 0.7812, 1.0, 0.8125, 1.0, 0.8125, 1.0, 0.7812, 1.0, 0.3438, 1.0, 0.375, 1.0, 0.375, 1.0, 0.3438, 1.0, 0.75, 1.0, 0.7812, 1.0, 0.7812, 1.0, 0.75, 1.0, 0.3125, 1.0, 0.3438, 1.0, 0.3438, 1.0, 0.3125, 1.0, 0.7188, 1.0, 0.75, 1.0, 0.75, 1.0, 0.7188, 1.0, 0.2812, 1.0, 0.3125, 1.0, 0.3125, 1.0, 0.2812, 1.0, 0.6875, 1.0, 0.7188, 1.0, 0.7188, 1.0, 0.6875, 1.0, 0.25, 1.0, 0.2812, 1.0, 0.2812, 1.0, 0.25, 1.0, 0.6562, 1.0, 0.6875, 1.0, 0.6875, 1.0, 0.6562, 1.0, 0.2188, 1.0, 0.25, 1.0, 0.25, 1.0, 0.2188, 1.0, 0.625, 1.0, 0.6562, 1.0, 0.6562, 1.0, 0.625, 1.0, 0.1875, 1.0, 0.2188, 1.0, 0.2188, 1.0, 0.1875, 1.0, 0.5938, 1.0, 0.625, 1.0, 0.625, 1.0, 0.5938, 1.0, 0.1562, 1.0, 0.1875, 1.0, 0.1875, 1.0, 0.1562, 1.0, 0.5625, 1.0, 0.5938, 1.0, 0.5938, 1.0, 0.5625, 1.0, 0.9688, 1.0, 1.0, 1.0, 1.0, 1.0, 0.9688, 1.0, 0.125, 1.0, 0.1562, 1.0, 0.1562, 1.0, 0.125, 1.0, 0.5312, 1.0, 0.5625, 1.0, 0.5625, 1.0, 0.5312, 1.0, 0.9375, 1.0, 0.9688, 1.0, 0.9688, 1.0, 0.9375, 1.0, 0.09375, 1.0, 0.125, 1.0, 0.125, 1.0, 0.09375, 1.0, 0.5, 1.0, 0.5312, 1.0, 0.5312, 1.0, 0.5, 1.0, 0.9062, 1.0, 0.9375, 1.0, 0.9375, 1.0, 0.9062, 1.0, 0.0625, 1.0, 0.09375, 1.0, 0.09375, 1.0, 0.0625, 1.0, 0.4688, 1.0, 0.5, 1.0, 0.5, 1.0, 0.4688, 1.0, 0.875, 1.0, 0.9062, 1.0, 0.9062, 1.0, 0.875, 1.0, 0.03125, 1.0, 0.0625, 1.0, 0.0625, 1.0, 0.03125, 1.0, 0.4375, 1.0, 0.4688, 1.0, 0.4688, 1.0, 0.4375, 1.0, 0.8438, 1.0, 0.875, 1.0, 0.875, 1.0, 0.8438, 1.0, 0.9688, 1.0, 1.0, 1.0, 1.0, 1.0, 0.9688, 1.0, 0.7188, 1.0, 0.75, 1.0, 0.75, 1.0, 0.7188, 1.0, 0.2812, 1.0, 0.3125, 1.0, 0.3125, 1.0, 0.2812, 1.0, 0.6875, 1.0, 0.7188, 1.0, 0.7188, 1.0, 0.6875, 1.0, 0.25, 1.0, 0.2812, 1.0, 0.2812, 1.0, 0.25, 1.0, 0.6562, 1.0, 0.6875, 1.0, 0.6875, 1.0, 0.6562, 1.0, 0.2188, 1.0, 0.25, 1.0, 0.25, 1.0, 0.2188, 1.0, 0.625, 1.0, 0.6562, 1.0, 0.6562, 1.0, 0.625, 1.0, 0.1875, 1.0, 0.2188, 1.0, 0.2188, 1.0, 0.1875, 1.0, 0.5938, 1.0, 0.625, 1.0, 0.625, 1.0, 0.5938, 1.0, 0.1562, 1.0, 0.1875, 1.0, 0.1875, 1.0, 0.1562, 1.0, 0.5625, 1.0, 0.5938, 1.0, 0.5938, 1.0, 0.5625, 1.0, 0.9688, 1.0, 1.0, 1.0, 1.0, 1.0, 0.9688, 1.0, 0.125, 1.0, 0.1562, 1.0, 0.1562, 1.0, 0.125, 1.0, 0.5312, 1.0, 0.5625, 1.0, 0.5625, 1.0, 0.5312, 1.0, 0.9375, 1.0, 0.9688, 1.0, 0.9688, 1.0, 0.9375, 1.0, 0.09375, 1.0, 0.125, 1.0, 0.125, 1.0, 0.09375, 1.0, 0.5, 1.0, 0.5312, 1.0, 0.5312, 1.0, 0.5, 1.0, 0.9062, 1.0, 0.9375, 1.0, 0.9375, 1.0, 0.9062, 1.0, 0.0625, 1.0, 0.09375, 1.0, 0.09375, 1.0, 0.0625, 1.0, 0.4688, 1.0, 0.5, 1.0, 0.5, 1.0, 0.4688, 1.0, 0.875, 1.0, 0.9062, 1.0, 0.9062, 1.0, 0.875, 1.0, 0.03125, 1.0, 0.0625, 1.0, 0.0625, 1.0, 0.03125, 1.0, 0.4375, 1.0, 0.4688, 1.0, 0.4688, 1.0, 0.4375, 1.0, 0.8438, 1.0, 0.875, 1.0, 0.875, 1.0, 0.8438, 1.0, 0.0, 1.0, 0.03125, 1.0, 0.03125, 1.0, 0.0, 1.0, 0.4062, 1.0, 0.4375, 1.0, 0.4375, 1.0, 0.4062, 1.0, 0.8125, 1.0, 0.8438, 1.0, 0.8438, 1.0, 0.8125, 1.0, 0.375, 1.0, 0.4062, 1.0, 0.4062, 1.0, 0.375, 1.0, 0.7812, 1.0, 0.8125, 1.0, 0.8125, 1.0, 0.7812, 1.0, 0.3438, 1.0, 0.375, 1.0, 0.375, 1.0, 0.3438, 1.0, 0.75, 1.0, 0.7812, 1.0, 0.7812, 1.0, 0.75, 1.0, 0.875, 1.0, 0.9062, 1.0, 0.9062, 1.0, 0.875, 1.0, 0.125, 1.0, 0.1562, 1.0, 0.1562, 1.0, 0.125, 1.0, 0.5312, 1.0, 0.5625, 1.0, 0.5625, 1.0, 0.5312, 1.0, 0.9375, 1.0, 0.9688, 1.0, 0.9688, 1.0, 0.9375, 1.0, 0.09375, 1.0, 0.125, 1.0, 0.125, 1.0, 0.09375, 1.0, 0.5, 1.0, 0.5312, 1.0, 0.5312, 1.0, 0.5, 1.0, 0.9062, 1.0, 0.9375, 1.0, 0.9375, 1.0, 0.9062, 1.0, 0.0625, 1.0, 0.09375, 1.0, 0.09375, 1.0, 0.0625, 1.0, 0.4688, 1.0, 0.5, 1.0, 0.5, 1.0, 0.4688, 1.0, 0.875, 1.0, 0.9062, 1.0, 0.9062, 1.0, 0.875, 1.0, 0.03125, 1.0, 0.0625, 1.0, 0.0625, 1.0, 0.03125, 1.0, 0.4375, 1.0, 0.4688, 1.0, 0.4688, 1.0, 0.4375, 1.0, 0.8438, 1.0, 0.875, 1.0, 0.875, 1.0, 0.8438, 1.0, 0.0, 1.0, 0.03125, 1.0, 0.03125, 1.0, 0.0, 1.0, 0.4062, 1.0, 0.4375, 1.0, 0.4375, 1.0, 0.4062, 1.0, 0.8125, 1.0, 0.8438, 1.0, 0.8438, 1.0, 0.8125, 1.0, 0.375, 1.0, 0.4062, 1.0, 0.4062, 1.0, 0.375, 1.0, 0.7812, 1.0, 0.8125, 1.0, 0.8125, 1.0, 0.7812, 1.0, 0.3438, 1.0, 0.375, 1.0, 0.375, 1.0, 0.3438, 1.0, 0.75, 1.0, 0.7812, 1.0, 0.7812, 1.0, 0.75, 1.0, 0.3125, 1.0, 0.3438, 1.0, 0.3438, 1.0, 0.3125, 1.0, 0.7188, 1.0, 0.75, 1.0, 0.75, 1.0, 0.7188, 1.0, 0.2812, 1.0, 0.3125, 1.0, 0.3125, 1.0, 0.2812, 1.0, 0.6875, 1.0, 0.7188, 1.0, 0.7188, 1.0, 0.6875, 1.0, 0.25, 1.0, 0.2812, 1.0, 0.2812, 1.0, 0.25, 1.0, 0.6562, 1.0, 0.6875, 1.0, 0.6875, 1.0, 0.6562, 1.0, 0.2188, 1.0, 0.25, 1.0, 0.25, 1.0, 0.2188, 1.0, 0.625, 1.0, 0.6562, 1.0, 0.6562, 1.0, 0.625, 1.0, 0.1875, 1.0, 0.2188, 1.0, 0.2188, 1.0, 0.1875, 1.0, 0.5938, 1.0, 0.625, 1.0, 0.625, 1.0, 0.5938, 1.0, 0.1562, 1.0, 0.1875, 1.0, 0.1875, 1.0, 0.1562, 1.0, 0.5625, 1.0, 0.5938, 1.0, 0.5938, 1.0, 0.5625, 1.0, 0.03125, 1.0, 0.0625, 1.0, 0.0625, 1.0, 0.03125, 1.0, 0.4375, 1.0, 0.4688, 1.0, 0.4688, 1.0, 0.4375, 1.0, 0.8438, 1.0, 0.875, 1.0, 0.875, 1.0, 0.8438, 1.0, 0.0, 1.0, 0.03125, 1.0, 0.03125, 1.0, 0.0, 1.0, 0.4062, 1.0, 0.4375, 1.0, 0.4375, 1.0, 0.4062, 1.0, 0.8125, 1.0, 0.8438, 1.0, 0.8438, 1.0, 0.8125, 1.0, 0.375, 1.0, 0.4062, 1.0, 0.4062, 1.0, 0.375, 1.0, 0.7812, 1.0, 0.8125, 1.0, 0.8125, 1.0, 0.7812, 1.0, 0.3438, 1.0, 0.375, 1.0, 0.375, 1.0, 0.3438, 1.0, 0.75, 1.0, 0.7812, 1.0, 0.7812, 1.0, 0.75, 1.0, 0.3125, 1.0, 0.3438, 1.0, 0.3438, 1.0, 0.3125, 1.0, 0.7188, 1.0, 0.75, 1.0, 0.75, 1.0, 0.7188, 1.0, 0.2812, 1.0, 0.3125, 1.0, 0.3125, 1.0, 0.2812, 1.0, 0.6875, 1.0, 0.7188, 1.0, 0.7188, 1.0, 0.6875, 1.0, 0.25, 1.0, 0.2812, 1.0, 0.2812, 1.0, 0.25, 1.0, 0.6562, 1.0, 0.6875, 1.0, 0.6875, 1.0, 0.6562, 1.0, 0.2188, 1.0, 0.25, 1.0, 0.25, 1.0, 0.2188, 1.0, 0.625, 1.0, 0.6562, 1.0, 0.6562, 1.0, 0.625, 1.0, 0.1875, 1.0, 0.2188, 1.0, 0.2188, 1.0, 0.1875, 1.0, 0.5938, 1.0, 0.625, 1.0, 0.625, 1.0, 0.5938, 1.0, 0.1562, 1.0, 0.1875, 1.0, 0.1875, 1.0, 0.1562, 1.0, 0.5625, 1.0, 0.5938, 1.0, 0.5938, 1.0, 0.5625, 1.0, 0.9688, 1.0, 1.0, 1.0, 1.0, 1.0, 0.9688, 1.0, 0.125, 1.0, 0.1562, 1.0, 0.1562, 1.0, 0.125, 1.0, 0.5312, 1.0, 0.5625, 1.0, 0.5625, 1.0, 0.5312, 1.0, 0.9375, 1.0, 0.9688, 1.0, 0.9688, 1.0, 0.9375, 1.0, 0.09375, 1.0, 0.125, 1.0, 0.125, 1.0, 0.09375, 1.0, 0.5, 1.0, 0.5312, 1.0, 0.5312, 1.0, 0.5, 1.0, 0.9062, 1.0, 0.9375, 1.0, 0.9375, 1.0, 0.9062, 1.0, 0.0625, 1.0, 0.09375, 1.0, 0.09375, 1.0, 0.0625, 1.0, 0.4688, 1.0, 0.5, 1.0, 0.5, 1.0, 0.4688, 1.0, 0.25, 0.4576, 0.2905, 0.4536, 0.2968, 0.4854, 0.25, 0.49, 0.2905, 0.4536, 0.3294, 0.4418, 0.3418, 0.4717, 0.2968, 0.4854, 0.3294, 0.4418, 0.3653, 0.4226, 0.3833, 0.4496, 0.3418, 0.4717, 0.3653, 0.4226, 0.3968, 0.3968, 0.4197, 0.4197, 0.3833, 0.4496, 0.3968, 0.3968, 0.4226, 0.3653, 0.4496, 0.3833, 0.4197, 0.4197, 0.4226, 0.3653, 0.4418, 0.3294, 0.4717, 0.3418, 0.4496, 0.3833, 0.4418, 0.3294, 0.4536, 0.2905, 0.4854, 0.2968, 0.4717, 0.3418, 0.4536, 0.2905, 0.4576, 0.25, 0.49, 0.25, 0.4854, 0.2968, 0.4576, 0.25, 0.4536, 0.2095, 0.4854, 0.2032, 0.49, 0.25, 0.4536, 0.2095, 0.4418, 0.1706, 0.4717, 0.1582, 0.4854, 0.2032, 0.4418, 0.1706, 0.4226, 0.1347, 0.4496, 0.1167, 0.4717, 0.1582, 0.4226, 0.1347, 0.3968, 0.1032, 0.4197, 0.08029, 0.4496, 0.1167, 0.3968, 0.1032, 0.3653, 0.07742, 0.3833, 0.05045, 0.4197, 0.08029, 0.3653, 0.07742, 0.3294, 0.05824, 0.3418, 0.02827, 0.3833, 0.05045, 0.3294, 0.05824, 0.2905, 0.04643, 0.2968, 0.01461, 0.3418, 0.02827, 0.2905, 0.04643, 0.25, 0.04244, 0.25, 0.01, 0.2968, 0.01461, 0.25, 0.04244, 0.2095, 0.04643, 0.2032, 0.01461, 0.25, 0.01, 0.2095, 0.04643, 0.1706, 0.05824, 0.1582, 0.02827, 0.2032, 0.01461, 0.1706, 0.05824, 0.1347, 0.07742, 0.1167, 0.05045, 0.1582, 0.02827, 0.1347, 0.07742, 0.1032, 0.1032, 0.08029, 0.08029, 0.1167, 0.05045, 0.1032, 0.1032, 0.07742, 0.1347, 0.05045, 0.1167, 0.08029, 0.08029, 0.07742, 0.1347, 0.05824, 0.1706, 0.02827, 0.1582, 0.05045, 0.1167, 0.05824, 0.1706, 0.04643, 0.2095, 0.01461, 0.2032, 0.02827, 0.1582, 0.04643, 0.2095, 0.04244, 0.25, 0.01, 0.25, 0.01461, 0.2032, 0.04244, 0.25, 0.04643, 0.2905, 0.01461, 0.2968, 0.01, 0.25, 0.04643, 0.2905, 0.05824, 0.3294, 0.02827, 0.3418, 0.01461, 0.2968, 0.05824, 0.3294, 0.07742, 0.3653, 0.05045, 0.3833, 0.02827, 0.3418, 0.07742, 0.3653, 0.1032, 0.3968, 0.08029, 0.4197, 0.05045, 0.3833, 0.1032, 0.3968, 0.1347, 0.4226, 0.1167, 0.4496, 0.08029, 0.4197, 0.1347, 0.4226, 0.1706, 0.4418, 0.1582, 0.4717, 0.1167, 0.4496, 0.1706, 0.4418, 0.2095, 0.4536, 0.2032, 0.4854, 0.1582, 0.4717, 0.2095, 0.4536, 0.25, 0.4576, 0.25, 0.49, 0.2032, 0.4854, 0.2719, 0.3599, 0.2795, 0.3986, 0.25, 0.4015, 0.2929, 0.3536, 0.308, 0.3899, 0.2795, 0.3986, 0.3123, 0.3432, 0.3341, 0.3759, 0.308, 0.3899, 0.3293, 0.3293, 0.3571, 0.3571, 0.3341, 0.3759, 0.3432, 0.3123, 0.3759, 0.3341, 0.3571, 0.3571, 0.3536, 0.2929, 0.3899, 0.308, 0.3759, 0.3341, 0.3599, 0.2719, 0.3986, 0.2795, 0.3899, 0.308, 0.3621, 0.25, 0.4015, 0.25, 0.3986, 0.2795, 0.3599, 0.2281, 0.3986, 0.2205, 0.4015, 0.25, 0.3536, 0.2071, 0.3899, 0.192, 0.3986, 0.2205, 0.3432, 0.1877, 0.3759, 0.1659, 0.3899, 0.192, 0.3293, 0.1707, 0.3571, 0.1429, 0.3759, 0.1659, 0.3123, 0.1568, 0.3341, 0.1241, 0.3571, 0.1429, 0.2929, 0.1464, 0.308, 0.1101, 0.3341, 0.1241, 0.2719, 0.1401, 0.2795, 0.1014, 0.308, 0.1101, 0.25, 0.1379, 0.25, 0.09854, 0.2795, 0.1014, 0.2281, 0.1401, 0.2205, 0.1014, 0.25, 0.09854, 0.2071, 0.1464, 0.192, 0.1101, 0.2205, 0.1014, 0.1877, 0.1568, 0.1659, 0.1241, 0.192, 0.1101, 0.1707, 0.1707, 0.1429, 0.1429, 0.1659, 0.1241, 0.1568, 0.1877, 0.1241, 0.1659, 0.1429, 0.1429, 0.1464, 0.2071, 0.1101, 0.192, 0.1241, 0.1659, 0.1401, 0.2281, 0.1014, 0.2205, 0.1101, 0.192, 0.1379, 0.25, 0.09854, 0.25, 0.1014, 0.2205, 0.1401, 0.2719, 0.1014, 0.2795, 0.09854, 0.25, 0.1464, 0.2929, 0.1101, 0.308, 0.1014, 0.2795, 0.1568, 0.3123, 0.1241, 0.3341, 0.1101, 0.308, 0.1707, 0.3293, 0.1429, 0.3571, 0.1241, 0.3341, 0.1877, 0.3432, 0.1659, 0.3759, 0.1429, 0.3571, 0.2071, 0.3536, 0.192, 0.3899, 0.1659, 0.3759, 0.2281, 0.3599, 0.2205, 0.3986, 0.192, 0.3899, 0.25, 0.3621, 0.25, 0.4015, 0.2205, 0.3986, 0.2807, 0.4044, 0.25, 0.4074, 0.25, 0.4015, 0.2795, 0.3986, 0.2795, 0.3986, 0.25, 0.4015, 0.25, 0.4015, 0.2795, 0.3986, 0.3102, 0.3954, 0.2807, 0.4044, 0.2795, 0.3986, 0.308, 0.3899, 0.308, 0.3899, 0.2795, 0.3986, 0.2795, 0.3986, 0.308, 0.3899, 0.3375, 0.3809, 0.3102, 0.3954, 0.308, 0.3899, 0.3341, 0.3759, 0.3341, 0.3759, 0.308, 0.3899, 0.308, 0.3899, 0.3341, 0.3759, 0.3613, 0.3613, 0.3375, 0.3809, 0.3341, 0.3759, 0.3571, 0.3571, 0.3571, 0.3571, 0.3341, 0.3759, 0.3341, 0.3759, 0.3571, 0.3571, 0.3809, 0.3375, 0.3613, 0.3613, 0.3571, 0.3571, 0.3759, 0.3341, 0.3759, 0.3341, 0.3571, 0.3571, 0.3571, 0.3571, 0.3759, 0.3341, 0.3954, 0.3102, 0.3809, 0.3375, 0.3759, 0.3341, 0.3899, 0.308, 0.3899, 0.308, 0.3759, 0.3341, 0.3759, 0.3341, 0.3899, 0.308, 0.4044, 0.2807, 0.3954, 0.3102, 0.3899, 0.308, 0.3986, 0.2795, 0.3986, 0.2795, 0.3899, 0.308, 0.3899, 0.308, 0.3986, 0.2795, 0.4074, 0.25, 0.4044, 0.2807, 0.3986, 0.2795, 0.4015, 0.25, 0.4015, 0.25, 0.3986, 0.2795, 0.3986, 0.2795, 0.4015, 0.25, 0.4044, 0.2193, 0.4074, 0.25, 0.4015, 0.25, 0.3986, 0.2205, 0.3986, 0.2205, 0.4015, 0.25, 0.4015, 0.25, 0.3986, 0.2205, 0.3954, 0.1898, 0.4044, 0.2193, 0.3986, 0.2205, 0.3899, 0.192, 0.3899, 0.192, 0.3986, 0.2205, 0.3986, 0.2205, 0.3899, 0.192, 0.3809, 0.1625, 0.3954, 0.1898, 0.3899, 0.192, 0.3759, 0.1659, 0.3759, 0.1659, 0.3899, 0.192, 0.3899, 0.192, 0.3759, 0.1659, 0.3613, 0.1387, 0.3809, 0.1625, 0.3759, 0.1659, 0.3571, 0.1429, 0.3571, 0.1429, 0.3759, 0.1659, 0.3759, 0.1659, 0.3571, 0.1429, 0.3375, 0.1191, 0.3613, 0.1387, 0.3571, 0.1429, 0.3341, 0.1241, 0.3341, 0.1241, 0.3571, 0.1429, 0.3571, 0.1429, 0.3341, 0.1241, 0.3102, 0.1046, 0.3375, 0.1191, 0.3341, 0.1241, 0.308, 0.1101, 0.308, 0.1101, 0.3341, 0.1241, 0.3341, 0.1241, 0.308, 0.1101, 0.2807, 0.09562, 0.3102, 0.1046, 0.308, 0.1101, 0.2795, 0.1014, 0.2795, 0.1014, 0.308, 0.1101, 0.308, 0.1101, 0.2795, 0.1014, 0.25, 0.09259, 0.2807, 0.09562, 0.2795, 0.1014, 0.25, 0.09854, 0.25, 0.09854, 0.2795, 0.1014, 0.2795, 0.1014, 0.25, 0.09854, 0.2193, 0.09562, 0.25, 0.09259, 0.25, 0.09854, 0.2205, 0.1014, 0.2205, 0.1014, 0.25, 0.09854, 0.25, 0.09854, 0.2205, 0.1014, 0.1898, 0.1046, 0.2193, 0.09562, 0.2205, 0.1014, 0.192, 0.1101, 0.192, 0.1101, 0.2205, 0.1014, 0.2205, 0.1014, 0.192, 0.1101, 0.1625, 0.1191, 0.1898, 0.1046, 0.192, 0.1101, 0.1659, 0.1241, 0.1659, 0.1241, 0.192, 0.1101, 0.192, 0.1101, 0.1659, 0.1241, 0.1387, 0.1387, 0.1625, 0.1191, 0.1659, 0.1241, 0.1429, 0.1429, 0.1429, 0.1429, 0.1659, 0.1241, 0.1659, 0.1241, 0.1429, 0.1429, 0.1191, 0.1625, 0.1387, 0.1387, 0.1429, 0.1429, 0.1241, 0.1659, 0.1241, 0.1659, 0.1429, 0.1429, 0.1429, 0.1429, 0.1241, 0.1659, 0.1046, 0.1898, 0.1191, 0.1625, 0.1241, 0.1659, 0.1101, 0.192, 0.1101, 0.192, 0.1241, 0.1659, 0.1241, 0.1659, 0.1101, 0.192, 0.09562, 0.2193, 0.1046, 0.1898, 0.1101, 0.192, 0.1014, 0.2205, 0.1014, 0.2205, 0.1101, 0.192, 0.1101, 0.192, 0.1014, 0.2205, 0.09259, 0.25, 0.09562, 0.2193, 0.1014, 0.2205, 0.09854, 0.25, 0.09854, 0.25, 0.1014, 0.2205, 0.1014, 0.2205, 0.09854, 0.25, 0.09562, 0.2807, 0.09259, 0.25, 0.09854, 0.25, 0.1014, 0.2795, 0.1014, 0.2795, 0.09854, 0.25, 0.09854, 0.25, 0.1014, 0.2795, 0.1046, 0.3102, 0.09562, 0.2807, 0.1014, 0.2795, 0.1101, 0.308, 0.1101, 0.308, 0.1014, 0.2795, 0.1014, 0.2795, 0.1101, 0.308, 0.1191, 0.3375, 0.1046, 0.3102, 0.1101, 0.308, 0.1241, 0.3341, 0.1241, 0.3341, 0.1101, 0.308, 0.1101, 0.308, 0.1241, 0.3341, 0.1387, 0.3613, 0.1191, 0.3375, 0.1241, 0.3341, 0.1429, 0.3571, 0.1429, 0.3571, 0.1241, 0.3341, 0.1241, 0.3341, 0.1429, 0.3571, 0.1625, 0.3809, 0.1387, 0.3613, 0.1429, 0.3571, 0.1659, 0.3759, 0.1659, 0.3759, 0.1429, 0.3571, 0.1429, 0.3571, 0.1659, 0.3759, 0.1898, 0.3954, 0.1625, 0.3809, 0.1659, 0.3759, 0.192, 0.3899, 0.192, 0.3899, 0.1659, 0.3759, 0.1659, 0.3759, 0.192, 0.3899, 0.2193, 0.4044, 0.1898, 0.3954, 0.192, 0.3899, 0.2205, 0.3986, 0.2205, 0.3986, 0.192, 0.3899, 0.192, 0.3899, 0.2205, 0.3986, 0.25, 0.4074, 0.2193, 0.4044, 0.2205, 0.3986, 0.25, 0.4015, 0.25, 0.4015, 0.2205, 0.3986, 0.2205, 0.3986, 0.25, 0.4015, 0.2795, 0.3986, 0.25, 0.4015, 0.25, 0.4015, 0.2795, 0.3986, 0.25, 0.4074, 0.2807, 0.4044, 0.2905, 0.4536, 0.25, 0.4576, 0.25, 0.4015, 0.2205, 0.3986, 0.2205, 0.3986, 0.25, 0.4015, 0.2193, 0.4044, 0.25, 0.4074, 0.25, 0.4576, 0.2095, 0.4536, 0.2807, 0.4044, 0.3102, 0.3954, 0.3294, 0.4418, 0.2905, 0.4536, 0.308, 0.3899, 0.2795, 0.3986, 0.2795, 0.3986, 0.308, 0.3899, 0.3102, 0.3954, 0.3375, 0.3809, 0.3653, 0.4226, 0.3294, 0.4418, 0.3341, 0.3759, 0.308, 0.3899, 0.308, 0.3899, 0.3341, 0.3759, 0.3375, 0.3809, 0.3613, 0.3613, 0.3968, 0.3968, 0.3653, 0.4226, 0.3571, 0.3571, 0.3341, 0.3759, 0.3341, 0.3759, 0.3571, 0.3571, 0.3613, 0.3613, 0.3809, 0.3375, 0.4226, 0.3653, 0.3968, 0.3968, 0.3759, 0.3341, 0.3571, 0.3571, 0.3571, 0.3571, 0.3759, 0.3341, 0.3809, 0.3375, 0.3954, 0.3102, 0.4418, 0.3294, 0.4226, 0.3653, 0.3899, 0.308, 0.3759, 0.3341, 0.3759, 0.3341, 0.3899, 0.308, 0.3954, 0.3102, 0.4044, 0.2807, 0.4536, 0.2905, 0.4418, 0.3294, 0.3986, 0.2795, 0.3899, 0.308, 0.3899, 0.308, 0.3986, 0.2795, 0.4044, 0.2807, 0.4074, 0.25, 0.4576, 0.25, 0.4536, 0.2905, 0.4015, 0.25, 0.3986, 0.2795, 0.3986, 0.2795, 0.4015, 0.25, 0.4074, 0.25, 0.4044, 0.2193, 0.4536, 0.2095, 0.4576, 0.25, 0.3986, 0.2205, 0.4015, 0.25, 0.4015, 0.25, 0.3986, 0.2205, 0.4044, 0.2193, 0.3954, 0.1898, 0.4418, 0.1706, 0.4536, 0.2095, 0.3899, 0.192, 0.3986, 0.2205, 0.3986, 0.2205, 0.3899, 0.192, 0.3954, 0.1898, 0.3809, 0.1625, 0.4226, 0.1347, 0.4418, 0.1706, 0.3759, 0.1659, 0.3899, 0.192, 0.3899, 0.192, 0.3759, 0.1659, 0.3809, 0.1625, 0.3613, 0.1387, 0.3968, 0.1032, 0.4226, 0.1347, 0.3571, 0.1429, 0.3759, 0.1659, 0.3759, 0.1659, 0.3571, 0.1429, 0.3613, 0.1387, 0.3375, 0.1191, 0.3653, 0.07742, 0.3968, 0.1032, 0.3341, 0.1241, 0.3571, 0.1429, 0.3571, 0.1429, 0.3341, 0.1241, 0.3375, 0.1191, 0.3102, 0.1046, 0.3294, 0.05824, 0.3653, 0.07742, 0.308, 0.1101, 0.3341, 0.1241, 0.3341, 0.1241, 0.308, 0.1101, 0.3102, 0.1046, 0.2807, 0.09562, 0.2905, 0.04643, 0.3294, 0.05824, 0.2795, 0.1014, 0.308, 0.1101, 0.308, 0.1101, 0.2795, 0.1014, 0.2807, 0.09562, 0.25, 0.09259, 0.25, 0.04244, 0.2905, 0.04643, 0.25, 0.09854, 0.2795, 0.1014, 0.2795, 0.1014, 0.25, 0.09854, 0.25, 0.09259, 0.2193, 0.09562, 0.2095, 0.04643, 0.25, 0.04244, 0.2205, 0.1014, 0.25, 0.09854, 0.25, 0.09854, 0.2205, 0.1014, 0.2193, 0.09562, 0.1898, 0.1046, 0.1706, 0.05824, 0.2095, 0.04643, 0.192, 0.1101, 0.2205, 0.1014, 0.2205, 0.1014, 0.192, 0.1101, 0.1898, 0.1046, 0.1625, 0.1191, 0.1347, 0.07742, 0.1706, 0.05824, 0.1659, 0.1241, 0.192, 0.1101, 0.192, 0.1101, 0.1659, 0.1241, 0.1625, 0.1191, 0.1387, 0.1387, 0.1032, 0.1032, 0.1347, 0.07742, 0.1429, 0.1429, 0.1659, 0.1241, 0.1659, 0.1241, 0.1429, 0.1429, 0.1387, 0.1387, 0.1191, 0.1625, 0.07742, 0.1347, 0.1032, 0.1032, 0.1241, 0.1659, 0.1429, 0.1429, 0.1429, 0.1429, 0.1241, 0.1659, 0.1101, 0.192, 0.1241, 0.1659, 0.1241, 0.1659, 0.1101, 0.192, 0.1191, 0.1625, 0.1046, 0.1898, 0.05824, 0.1706, 0.07742, 0.1347, 0.1046, 0.1898, 0.09562, 0.2193, 0.04643, 0.2095, 0.05824, 0.1706, 0.1014, 0.2205, 0.1101, 0.192, 0.1101, 0.192, 0.1014, 0.2205, 0.09562, 0.2193, 0.09259, 0.25, 0.04244, 0.25, 0.04643, 0.2095, 0.09854, 0.25, 0.1014, 0.2205, 0.1014, 0.2205, 0.09854, 0.25, 0.09259, 0.25, 0.09562, 0.2807, 0.04643, 0.2905, 0.04244, 0.25, 0.1014, 0.2795, 0.09854, 0.25, 0.09854, 0.25, 0.1014, 0.2795, 0.09562, 0.2807, 0.1046, 0.3102, 0.05824, 0.3294, 0.04643, 0.2905, 0.1101, 0.308, 0.1014, 0.2795, 0.1014, 0.2795, 0.1101, 0.308, 0.1046, 0.3102, 0.1191, 0.3375, 0.07742, 0.3653, 0.05824, 0.3294, 0.1241, 0.3341, 0.1101, 0.308, 0.1101, 0.308, 0.1241, 0.3341, 0.1191, 0.3375, 0.1387, 0.3613, 0.1032, 0.3968, 0.07742, 0.3653, 0.1429, 0.3571, 0.1241, 0.3341, 0.1241, 0.3341, 0.1429, 0.3571, 0.1387, 0.3613, 0.1625, 0.3809, 0.1347, 0.4226, 0.1032, 0.3968, 0.1659, 0.3759, 0.1429, 0.3571, 0.1429, 0.3571, 0.1659, 0.3759, 0.1625, 0.3809, 0.1898, 0.3954, 0.1706, 0.4418, 0.1347, 0.4226, 0.192, 0.3899, 0.1659, 0.3759, 0.1659, 0.3759, 0.192, 0.3899, 0.1898, 0.3954, 0.2193, 0.4044, 0.2095, 0.4536, 0.1706, 0.4418, 0.2205, 0.3986, 0.192, 0.3899, 0.192, 0.3899, 0.2205, 0.3986, 1.0, 0.5588, 0.9687, 0.5588, 0.9688, 0.5, 0.9997, 0.5, 0.9997, 0.5, 0.9688, 0.5, 0.9694, 0.5, 1.0, 0.5, 0.9687, 0.5588, 0.9375, 0.5588, 0.9375, 0.5, 0.9688, 0.5, 0.9688, 0.5, 0.9375, 0.5, 0.9381, 0.5, 0.9694, 0.5, 0.9375, 0.5588, 0.9062, 0.5588, 0.9063, 0.5, 0.9375, 0.5, 0.9375, 0.5, 0.9063, 0.5, 0.9069, 0.5, 0.9381, 0.5, 0.9062, 0.5588, 0.875, 0.5588, 0.875, 0.5, 0.9063, 0.5, 0.9063, 0.5, 0.875, 0.5, 0.8756, 0.5, 0.9069, 0.5, 0.875, 0.5588, 0.8438, 0.5588, 0.8438, 0.5, 0.875, 0.5, 0.875, 0.5, 0.8438, 0.5, 0.8444, 0.5, 0.8756, 0.5, 0.8438, 0.5588, 0.8125, 0.5588, 0.8125, 0.5, 0.8438, 0.5, 0.8438, 0.5, 0.8125, 0.5, 0.8131, 0.5, 0.8444, 0.5, 0.8125, 0.5588, 0.7812, 0.5588, 0.7813, 0.5, 0.8125, 0.5, 0.8125, 0.5, 0.7813, 0.5, 0.7819, 0.5, 0.8131, 0.5, 0.7812, 0.5588, 0.75, 0.5588, 0.75, 0.5, 0.7813, 0.5, 0.7813, 0.5, 0.75, 0.5, 0.7506, 0.5, 0.7819, 0.5, 0.75, 0.5588, 0.7188, 0.5588, 0.7188, 0.5, 0.75, 0.5, 0.75, 0.5, 0.7188, 0.5, 0.7194, 0.5, 0.7506, 0.5, 0.7188, 0.5588, 0.6875, 0.5588, 0.6875, 0.5, 0.7188, 0.5, 0.7188, 0.5, 0.6875, 0.5, 0.6881, 0.5, 0.7194, 0.5, 0.6875, 0.5588, 0.6562, 0.5588, 0.6563, 0.5, 0.6875, 0.5, 0.6875, 0.5, 0.6563, 0.5, 0.6569, 0.5, 0.6881, 0.5, 0.6562, 0.5588, 0.625, 0.5588, 0.625, 0.5, 0.6563, 0.5, 0.6563, 0.5, 0.625, 0.5, 0.6256, 0.5, 0.6569, 0.5, 0.625, 0.5588, 0.5938, 0.5588, 0.5937, 0.5, 0.625, 0.5, 0.625, 0.5, 0.5937, 0.5, 0.5944, 0.5, 0.6256, 0.5, 0.5938, 0.5588, 0.5625, 0.5588, 0.5625, 0.5, 0.5937, 0.5, 0.5937, 0.5, 0.5625, 0.5, 0.5631, 0.5, 0.5944, 0.5, 0.5625, 0.5588, 0.5312, 0.5588, 0.5312, 0.5, 0.5625, 0.5, 0.5625, 0.5, 0.5312, 0.5, 0.5319, 0.5, 0.5631, 0.5, 0.5312, 0.5588, 0.5, 0.5588, 0.5, 0.5, 0.5312, 0.5, 0.5312, 0.5, 0.5, 0.5, 0.5006, 0.5, 0.5319, 0.5, 0.5, 0.5588, 0.4688, 0.5588, 0.4688, 0.5, 0.5, 0.5, 0.5, 0.5, 0.4688, 0.5, 0.4694, 0.5, 0.5006, 0.5, 0.4688, 0.5588, 0.4375, 0.5588, 0.4375, 0.5, 0.4688, 0.5, 0.4688, 0.5, 0.4375, 0.5, 0.4381, 0.5, 0.4694, 0.5, 0.4375, 0.5588, 0.4062, 0.5588, 0.4062, 0.5, 0.4375, 0.5, 0.4375, 0.5, 0.4062, 0.5, 0.4069, 0.5, 0.4381, 0.5, 0.4062, 0.5588, 0.375, 0.5588, 0.375, 0.5, 0.4062, 0.5, 0.4062, 0.5, 0.375, 0.5, 0.3756, 0.5, 0.4069, 0.5, 0.375, 0.5588, 0.3438, 0.5588, 0.3438, 0.5, 0.375, 0.5, 0.375, 0.5, 0.3438, 0.5, 0.3444, 0.5, 0.3756, 0.5, 0.3438, 0.5588, 0.3125, 0.5588, 0.3125, 0.5, 0.3438, 0.5, 0.3438, 0.5, 0.3125, 0.5, 0.3131, 0.5, 0.3444, 0.5, 0.3125, 0.5588, 0.2812, 0.5588, 0.2812, 0.5, 0.3125, 0.5, 0.3125, 0.5, 0.2812, 0.5, 0.2819, 0.5, 0.3131, 0.5, 0.2812, 0.5588, 0.25, 0.5588, 0.25, 0.5, 0.2812, 0.5, 0.2812, 0.5, 0.25, 0.5, 0.2506, 0.5, 0.2819, 0.5, 0.25, 0.5588, 0.2188, 0.5588, 0.2187, 0.5, 0.25, 0.5, 0.25, 0.5, 0.2187, 0.5, 0.2194, 0.5, 0.2506, 0.5, 0.2188, 0.5588, 0.1875, 0.5588, 0.1875, 0.5, 0.2187, 0.5, 0.2187, 0.5, 0.1875, 0.5, 0.1881, 0.5, 0.2194, 0.5, 0.1875, 0.5588, 0.1562, 0.5588, 0.1563, 0.5, 0.1875, 0.5, 0.1875, 0.5, 0.1563, 0.5, 0.1569, 0.5, 0.1881, 0.5, 0.1562, 0.5588, 0.125, 0.5588, 0.125, 0.5, 0.1563, 0.5, 0.1563, 0.5, 0.125, 0.5, 0.1256, 0.5, 0.1569, 0.5, 0.125, 0.5588, 0.09375, 0.5588, 0.09375, 0.5, 0.125, 0.5, 0.125, 0.5, 0.09375, 0.5, 0.09438, 0.5, 0.1256, 0.5, 0.09375, 0.5588, 0.0625, 0.5588, 0.0625, 0.5, 0.09375, 0.5, 0.09375, 0.5, 0.0625, 0.5, 0.06313, 0.5, 0.09438, 0.5, 0.0625, 0.5588, 0.03125, 0.5588, 0.03125, 0.5, 0.0625, 0.5, 0.0625, 0.5, 0.03125, 0.5, 0.03188, 0.5, 0.06313, 0.5, 0.03125, 0.5588, 0.0, 0.5588, 0.0002534, 0.5, 0.03125, 0.5, 0.03125, 0.5, 0.0002534, 0.5, 0.001251, 0.5, 0.03188, 0.5, 1.0, 0.5, 0.9694, 0.5, 1.0, 0.5, 1.0, 0.5588, 1.0, 1.0, 0.9688, 1.0, 0.9687, 0.5588, 0.03125, 0.5588, 0.03125, 1.0, 0.0, 1.0, 0.0, 0.5588, 0.03188, 0.5, 0.001251, 0.5, 0.03125, 0.5, 0.9687, 0.5588, 0.9688, 1.0, 0.9375, 1.0, 0.9375, 0.5588, 0.9694, 0.5, 0.9381, 0.5, 0.9688, 0.5, 0.9375, 0.5588, 0.9375, 1.0, 0.9062, 1.0, 0.9062, 0.5588, 0.9381, 0.5, 0.9069, 0.5, 0.9375, 0.5, 0.9062, 0.5588, 0.9062, 1.0, 0.875, 1.0, 0.875, 0.5588, 0.9069, 0.5, 0.8756, 0.5, 0.9062, 0.5, 0.875, 0.5588, 0.875, 1.0, 0.8438, 1.0, 0.8438, 0.5588, 0.8756, 0.5, 0.8444, 0.5, 0.875, 0.5, 0.8438, 0.5588, 0.8438, 1.0, 0.8125, 1.0, 0.8125, 0.5588, 0.8444, 0.5, 0.8131, 0.5, 0.8438, 0.5, 0.8125, 0.5588, 0.8125, 1.0, 0.7812, 1.0, 0.7812, 0.5588, 0.8131, 0.5, 0.7819, 0.5, 0.8125, 0.5, 0.7812, 0.5588, 0.7812, 1.0, 0.75, 1.0, 0.75, 0.5588, 0.7819, 0.5, 0.7506, 0.5, 0.7812, 0.5, 0.75, 0.5588, 0.75, 1.0, 0.7188, 1.0, 0.7188, 0.5588, 0.7506, 0.5, 0.7194, 0.5, 0.75, 0.5, 0.7188, 0.5588, 0.7188, 1.0, 0.6875, 1.0, 0.6875, 0.5588, 0.7194, 0.5, 0.6881, 0.5, 0.7188, 0.5, 0.6875, 0.5588, 0.6875, 1.0, 0.6562, 1.0, 0.6562, 0.5588, 0.6881, 0.5, 0.6569, 0.5, 0.6875, 0.5, 0.6562, 0.5588, 0.6562, 1.0, 0.625, 1.0, 0.625, 0.5588, 0.6569, 0.5, 0.6256, 0.5, 0.6562, 0.5, 0.625, 0.5588, 0.625, 1.0, 0.5938, 1.0, 0.5938, 0.5588, 0.6256, 0.5, 0.5944, 0.5, 0.625, 0.5, 0.5938, 0.5588, 0.5938, 1.0, 0.5625, 1.0, 0.5625, 0.5588, 0.5944, 0.5, 0.5631, 0.5, 0.5938, 0.5, 0.5625, 0.5588, 0.5625, 1.0, 0.5312, 1.0, 0.5312, 0.5588, 0.5631, 0.5, 0.5319, 0.5, 0.5625, 0.5, 0.5312, 0.5588, 0.5312, 1.0, 0.5, 1.0, 0.5, 0.5588, 0.5319, 0.5, 0.5006, 0.5, 0.5312, 0.5, 0.5, 0.5588, 0.5, 1.0, 0.4688, 1.0, 0.4688, 0.5588, 0.5006, 0.5, 0.4694, 0.5, 0.5, 0.5, 0.4688, 0.5588, 0.4688, 1.0, 0.4375, 1.0, 0.4375, 0.5588, 0.4694, 0.5, 0.4381, 0.5, 0.4688, 0.5, 0.4375, 0.5588, 0.4375, 1.0, 0.4062, 1.0, 0.4062, 0.5588, 0.4381, 0.5, 0.4069, 0.5, 0.4375, 0.5, 0.4062, 0.5588, 0.4062, 1.0, 0.375, 1.0, 0.375, 0.5588, 0.4069, 0.5, 0.3756, 0.5, 0.4062, 0.5, 0.375, 0.5588, 0.375, 1.0, 0.3438, 1.0, 0.3438, 0.5588, 0.3756, 0.5, 0.3444, 0.5, 0.375, 0.5, 0.3438, 0.5588, 0.3438, 1.0, 0.3125, 1.0, 0.3125, 0.5588, 0.3444, 0.5, 0.3131, 0.5, 0.3438, 0.5, 0.3125, 0.5588, 0.3125, 1.0, 0.2812, 1.0, 0.2812, 0.5588, 0.3131, 0.5, 0.2819, 0.5, 0.3125, 0.5, 0.2812, 0.5588, 0.2812, 1.0, 0.25, 1.0, 0.25, 0.5588, 0.2819, 0.5, 0.2506, 0.5, 0.2812, 0.5, 0.25, 0.5588, 0.25, 1.0, 0.2188, 1.0, 0.2188, 0.5588, 0.2506, 0.5, 0.2194, 0.5, 0.25, 0.5, 0.2188, 0.5588, 0.2188, 1.0, 0.1875, 1.0, 0.1875, 0.5588, 0.2194, 0.5, 0.1881, 0.5, 0.2188, 0.5, 0.1875, 0.5588, 0.1875, 1.0, 0.1562, 1.0, 0.1562, 0.5588, 0.1881, 0.5, 0.1569, 0.5, 0.1875, 0.5, 0.1562, 0.5588, 0.1562, 1.0, 0.125, 1.0, 0.125, 0.5588, 0.1569, 0.5, 0.1256, 0.5, 0.1562, 0.5, 0.125, 0.5588, 0.125, 1.0, 0.09375, 1.0, 0.09375, 0.5588, 0.1256, 0.5, 0.09438, 0.5, 0.125, 0.5, 0.09375, 0.5588, 0.09375, 1.0, 0.0625, 1.0, 0.0625, 0.5588, 0.09438, 0.5, 0.06313, 0.5, 0.09375, 0.5, 0.0625, 0.5588, 0.0625, 1.0, 0.03125, 1.0, 0.03125, 0.5588, 0.06313, 0.5, 0.03188, 0.5, 0.0625, 0.5, 0.9688, 1.0, 1.0, 1.0, 1.0, 1.0, 0.9688, 1.0, 0.9375, 1.0, 0.9688, 1.0, 0.9688, 1.0, 0.9375, 1.0, 0.9062, 1.0, 0.9375, 1.0, 0.9375, 1.0, 0.9063, 1.0, 0.875, 1.0, 0.9062, 1.0, 0.9063, 1.0, 0.875, 1.0, 0.8438, 1.0, 0.875, 1.0, 0.875, 1.0, 0.8438, 1.0, 0.8125, 1.0, 0.8438, 1.0, 0.8438, 1.0, 0.8125, 1.0, 0.7812, 1.0, 0.8125, 1.0, 0.8125, 1.0, 0.7812, 1.0, 0.75, 1.0, 0.7812, 1.0, 0.7812, 1.0, 0.75, 1.0, 0.7187, 1.0, 0.75, 1.0, 0.75, 1.0, 0.7188, 1.0, 0.6875, 1.0, 0.7187, 1.0, 0.7188, 1.0, 0.6875, 1.0, 0.6562, 1.0, 0.6875, 1.0, 0.6875, 1.0, 0.6562, 1.0, 0.625, 1.0, 0.6562, 1.0, 0.6562, 1.0, 0.625, 1.0, 0.5938, 1.0, 0.625, 1.0, 0.625, 1.0, 0.5938, 1.0, 0.5625, 1.0, 0.5938, 1.0, 0.5938, 1.0, 0.5625, 1.0, 0.5312, 1.0, 0.5625, 1.0, 0.5625, 1.0, 0.5312, 1.0, 0.5, 1.0, 0.5312, 1.0, 0.5312, 1.0, 0.5, 1.0, 0.4687, 1.0, 0.5, 1.0, 0.5, 1.0, 0.4687, 1.0, 0.4375, 1.0, 0.4687, 1.0, 0.4687, 1.0, 0.4375, 1.0, 0.4062, 1.0, 0.4375, 1.0, 0.4375, 1.0, 0.4062, 1.0, 0.375, 1.0, 0.4062, 1.0, 0.4062, 1.0, 0.375, 1.0, 0.3437, 1.0, 0.375, 1.0, 0.375, 1.0, 0.3438, 1.0, 0.3125, 1.0, 0.3437, 1.0, 0.3438, 1.0, 0.3125, 1.0, 0.2812, 1.0, 0.3125, 1.0, 0.3125, 1.0, 0.2812, 1.0, 0.25, 1.0, 0.2812, 1.0, 0.2812, 1.0, 0.25, 1.0, 0.2188, 1.0, 0.25, 1.0, 0.25, 1.0, 0.2188, 1.0, 0.1875, 1.0, 0.2188, 1.0, 0.2188, 1.0, 0.1875, 1.0, 0.1562, 1.0, 0.1875, 1.0, 0.1875, 1.0, 0.1562, 1.0, 0.125, 1.0, 0.1562, 1.0, 0.1562, 1.0, 0.125, 1.0, 0.09375, 1.0, 0.125, 1.0, 0.125, 1.0, 0.09375, 1.0, 0.0625, 1.0, 0.09375, 1.0, 0.09375, 1.0, 0.0625, 1.0, 0.03125, 1.0, 0.0625, 1.0, 0.0625, 1.0, 0.03125, 1.0, 0.0, 1.0, 0.03125, 1.0, 0.03125, 1.0, 0.0, 1.0, 0.9688, 1.0, 1.0, 1.0, 1.0, 1.0, 0.9688, 1.0, 0.0, 1.0, 0.03125, 1.0, 0.03125, 1.0, 0.0, 1.0, 0.9375, 1.0, 0.9688, 1.0, 0.9688, 1.0, 0.9375, 1.0, 0.9062, 1.0, 0.9375, 1.0, 0.9375, 1.0, 0.9062, 1.0, 0.875, 1.0, 0.9062, 1.0, 0.9062, 1.0, 0.875, 1.0, 0.8438, 1.0, 0.875, 1.0, 0.875, 1.0, 0.8438, 1.0, 0.8125, 1.0, 0.8438, 1.0, 0.8438, 1.0, 0.8125, 1.0, 0.7812, 1.0, 0.8125, 1.0, 0.8125, 1.0, 0.7812, 1.0, 0.75, 1.0, 0.7812, 1.0, 0.7812, 1.0, 0.75, 1.0, 0.7188, 1.0, 0.75, 1.0, 0.75, 1.0, 0.7187, 1.0, 0.6875, 1.0, 0.7188, 1.0, 0.7187, 1.0, 0.6875, 1.0, 0.6562, 1.0, 0.6875, 1.0, 0.6875, 1.0, 0.6562, 1.0, 0.625, 1.0, 0.6562, 1.0, 0.6562, 1.0, 0.625, 1.0, 0.5938, 1.0, 0.625, 1.0, 0.625, 1.0, 0.5938, 1.0, 0.5625, 1.0, 0.5938, 1.0, 0.5938, 1.0, 0.5625, 1.0, 0.5312, 1.0, 0.5625, 1.0, 0.5625, 1.0, 0.5312, 1.0, 0.5, 1.0, 0.5312, 1.0, 0.5312, 1.0, 0.5, 1.0, 0.4688, 1.0, 0.5, 1.0, 0.5, 1.0, 0.4687, 1.0, 0.4375, 1.0, 0.4688, 1.0, 0.4687, 1.0, 0.4375, 1.0, 0.4062, 1.0, 0.4375, 1.0, 0.4375, 1.0, 0.4062, 1.0, 0.375, 1.0, 0.4062, 1.0, 0.4062, 1.0, 0.375, 1.0, 0.3438, 1.0, 0.375, 1.0, 0.375, 1.0, 0.3437, 1.0, 0.3125, 1.0, 0.3438, 1.0, 0.3437, 1.0, 0.3125, 1.0, 0.2812, 1.0, 0.3125, 1.0, 0.3125, 1.0, 0.2812, 1.0, 0.25, 1.0, 0.2812, 1.0, 0.2812, 1.0, 0.25, 1.0, 0.2188, 1.0, 0.25, 1.0, 0.25, 1.0, 0.2188, 1.0, 0.1875, 1.0, 0.2188, 1.0, 0.2188, 1.0, 0.1875, 1.0, 0.1562, 1.0, 0.1875, 1.0, 0.1875, 1.0, 0.1562, 1.0, 0.125, 1.0, 0.1562, 1.0, 0.1562, 1.0, 0.125, 1.0, 0.09375, 1.0, 0.125, 1.0, 0.125, 1.0, 0.09375, 1.0, 0.0625, 1.0, 0.09375, 1.0, 0.09375, 1.0, 0.0625, 1.0, 0.03125, 1.0, 0.0625, 1.0, 0.0625, 1.0, 0.03125, 1.0, 0.9687, 1.0, 1.0, 1.0, 1.0, 1.0, 0.9688, 1.0, 0.9375, 1.0, 0.9687, 1.0, 0.9688, 1.0, 0.9375, 1.0, 0.9062, 1.0, 0.9375, 1.0, 0.9375, 1.0, 0.9062, 1.0, 0.875, 1.0, 0.9062, 1.0, 0.9062, 1.0, 0.875, 1.0, 0.8438, 1.0, 0.875, 1.0, 0.875, 1.0, 0.8438, 1.0, 0.8125, 1.0, 0.8438, 1.0, 0.8438, 1.0, 0.8125, 1.0, 0.7813, 1.0, 0.8125, 1.0, 0.8125, 1.0, 0.7812, 1.0, 0.75, 1.0, 0.7813, 1.0, 0.7812, 1.0, 0.75, 1.0, 0.7187, 1.0, 0.75, 1.0, 0.75, 1.0, 0.7188, 1.0, 0.6875, 1.0, 0.7187, 1.0, 0.7188, 1.0, 0.6875, 1.0, 0.6563, 1.0, 0.6875, 1.0, 0.6875, 1.0, 0.6562, 1.0, 0.625, 1.0, 0.6563, 1.0, 0.6562, 1.0, 0.625, 1.0, 0.5938, 1.0, 0.625, 1.0, 0.625, 1.0, 0.5937, 1.0, 0.5625, 1.0, 0.5938, 1.0, 0.5937, 1.0, 0.5625, 1.0, 0.5312, 1.0, 0.5625, 1.0, 0.5625, 1.0, 0.5312, 1.0, 0.5, 1.0, 0.5312, 1.0, 0.5312, 1.0, 0.5, 1.0, 0.4688, 1.0, 0.5, 1.0, 0.5, 1.0, 0.4688, 1.0, 0.4375, 1.0, 0.4688, 1.0, 0.4688, 1.0, 0.4375, 1.0, 0.4062, 1.0, 0.4375, 1.0, 0.4375, 1.0, 0.4062, 1.0, 0.375, 1.0, 0.4062, 1.0, 0.4062, 1.0, 0.375, 1.0, 0.3437, 1.0, 0.375, 1.0, 0.375, 1.0, 0.3438, 1.0, 0.3125, 1.0, 0.3437, 1.0, 0.3438, 1.0, 0.3125, 1.0, 0.2812, 1.0, 0.3125, 1.0, 0.3125, 1.0, 0.2813, 1.0, 0.25, 1.0, 0.2812, 1.0, 0.2813, 1.0, 0.25, 1.0, 0.2187, 1.0, 0.25, 1.0, 0.25, 1.0, 0.2188, 1.0, 0.1875, 1.0, 0.2187, 1.0, 0.2188, 1.0, 0.1875, 1.0, 0.1562, 1.0, 0.1875, 1.0, 0.1875, 1.0, 0.1563, 1.0, 0.125, 1.0, 0.1562, 1.0, 0.1563, 1.0, 0.125, 1.0, 0.09375, 1.0, 0.125, 1.0, 0.125, 1.0, 0.09375, 1.0, 0.0625, 1.0, 0.09375, 1.0, 0.09375, 1.0, 0.0625, 1.0, 0.03125, 1.0, 0.0625, 1.0, 0.0625, 1.0, 0.03125, 1.0, 0.0, 1.0, 0.03125, 1.0, 0.03125, 1.0, 0.0, 1.0, 0.9688, 1.0, 1.0, 1.0, 1.0, 1.0, 0.9687, 1.0, 0.0, 1.0, 0.03125, 1.0, 0.03125, 1.0, 0.0, 1.0, 0.9688, 1.0, 1.0, 1.0, 1.0, 1.0, 0.9688, 1.0, 0.0, 1.0, 0.03125, 1.0, 0.03125, 1.0, 0.0, 1.0, 0.9375, 1.0, 0.9688, 1.0, 0.9687, 1.0, 0.9375, 1.0, 0.9375, 1.0, 0.9688, 1.0, 0.9688, 1.0, 0.9375, 1.0, 0.9063, 1.0, 0.9375, 1.0, 0.9375, 1.0, 0.9062, 1.0, 0.9062, 1.0, 0.9375, 1.0, 0.9375, 1.0, 0.9062, 1.0, 0.875, 1.0, 0.9063, 1.0, 0.9062, 1.0, 0.875, 1.0, 0.875, 1.0, 0.9062, 1.0, 0.9062, 1.0, 0.875, 1.0, 0.8438, 1.0, 0.875, 1.0, 0.875, 1.0, 0.8438, 1.0, 0.8438, 1.0, 0.875, 1.0, 0.875, 1.0, 0.8438, 1.0, 0.8125, 1.0, 0.8438, 1.0, 0.8438, 1.0, 0.8125, 1.0, 0.8125, 1.0, 0.8438, 1.0, 0.8438, 1.0, 0.8125, 1.0, 0.7812, 1.0, 0.8125, 1.0, 0.8125, 1.0, 0.7813, 1.0, 0.7812, 1.0, 0.8125, 1.0, 0.8125, 1.0, 0.7812, 1.0, 0.75, 1.0, 0.7812, 1.0, 0.7813, 1.0, 0.75, 1.0, 0.75, 1.0, 0.7812, 1.0, 0.7812, 1.0, 0.75, 1.0, 0.7188, 1.0, 0.75, 1.0, 0.75, 1.0, 0.7187, 1.0, 0.7188, 1.0, 0.75, 1.0, 0.75, 1.0, 0.7188, 1.0, 0.6875, 1.0, 0.7188, 1.0, 0.7187, 1.0, 0.6875, 1.0, 0.6875, 1.0, 0.7188, 1.0, 0.7188, 1.0, 0.6875, 1.0, 0.6562, 1.0, 0.6875, 1.0, 0.6875, 1.0, 0.6563, 1.0, 0.6562, 1.0, 0.6875, 1.0, 0.6875, 1.0, 0.6562, 1.0, 0.625, 1.0, 0.6562, 1.0, 0.6563, 1.0, 0.625, 1.0, 0.625, 1.0, 0.6562, 1.0, 0.6562, 1.0, 0.625, 1.0, 0.5938, 1.0, 0.625, 1.0, 0.625, 1.0, 0.5938, 1.0, 0.5937, 1.0, 0.625, 1.0, 0.625, 1.0, 0.5938, 1.0, 0.5625, 1.0, 0.5938, 1.0, 0.5938, 1.0, 0.5625, 1.0, 0.5625, 1.0, 0.5937, 1.0, 0.5938, 1.0, 0.5625, 1.0, 0.5312, 1.0, 0.5625, 1.0, 0.5625, 1.0, 0.5312, 1.0, 0.5312, 1.0, 0.5625, 1.0, 0.5625, 1.0, 0.5312, 1.0, 0.5, 1.0, 0.5312, 1.0, 0.5312, 1.0, 0.5, 1.0, 0.5, 1.0, 0.5312, 1.0, 0.5312, 1.0, 0.5, 1.0, 0.4687, 1.0, 0.5, 1.0, 0.5, 1.0, 0.4688, 1.0, 0.4688, 1.0, 0.5, 1.0, 0.5, 1.0, 0.4688, 1.0, 0.4375, 1.0, 0.4687, 1.0, 0.4688, 1.0, 0.4375, 1.0, 0.4375, 1.0, 0.4688, 1.0, 0.4688, 1.0, 0.4375, 1.0, 0.4062, 1.0, 0.4375, 1.0, 0.4375, 1.0, 0.4062, 1.0, 0.4062, 1.0, 0.4375, 1.0, 0.4375, 1.0, 0.4062, 1.0, 0.375, 1.0, 0.4062, 1.0, 0.4062, 1.0, 0.375, 1.0, 0.375, 1.0, 0.4062, 1.0, 0.4062, 1.0, 0.375, 1.0, 0.3438, 1.0, 0.375, 1.0, 0.375, 1.0, 0.3437, 1.0, 0.3438, 1.0, 0.375, 1.0, 0.375, 1.0, 0.3438, 1.0, 0.3125, 1.0, 0.3438, 1.0, 0.3437, 1.0, 0.3125, 1.0, 0.3125, 1.0, 0.3438, 1.0, 0.3438, 1.0, 0.3125, 1.0, 0.2812, 1.0, 0.3125, 1.0, 0.3125, 1.0, 0.2812, 1.0, 0.2813, 1.0, 0.3125, 1.0, 0.3125, 1.0, 0.2812, 1.0, 0.25, 1.0, 0.2812, 1.0, 0.2812, 1.0, 0.25, 1.0, 0.25, 1.0, 0.2813, 1.0, 0.2812, 1.0, 0.25, 1.0, 0.2188, 1.0, 0.25, 1.0, 0.25, 1.0, 0.2187, 1.0, 0.2188, 1.0, 0.25, 1.0, 0.25, 1.0, 0.2188, 1.0, 0.1875, 1.0, 0.2188, 1.0, 0.2187, 1.0, 0.1875, 1.0, 0.1875, 1.0, 0.2188, 1.0, 0.2188, 1.0, 0.1875, 1.0, 0.1562, 1.0, 0.1875, 1.0, 0.1875, 1.0, 0.1562, 1.0, 0.1563, 1.0, 0.1875, 1.0, 0.1875, 1.0, 0.1562, 1.0, 0.125, 1.0, 0.1562, 1.0, 0.1562, 1.0, 0.125, 1.0, 0.125, 1.0, 0.1563, 1.0, 0.1562, 1.0, 0.125, 1.0, 0.09375, 1.0, 0.125, 1.0, 0.125, 1.0, 0.09375, 1.0, 0.09375, 1.0, 0.125, 1.0, 0.125, 1.0, 0.09375, 1.0, 0.0625, 1.0, 0.09375, 1.0, 0.09375, 1.0, 0.0625, 1.0, 0.0625, 1.0, 0.09375, 1.0, 0.09375, 1.0, 0.0625, 1.0, 0.03125, 1.0, 0.0625, 1.0, 0.0625, 1.0, 0.03125, 1.0, 0.03125, 1.0, 0.0625, 1.0, 0.0625, 1.0, 0.03125, 1.0])
me_cylinder.update()
me_plane_001 = bpy.data.meshes.new('Plane.001')
me_plane_001.from_pydata([(-1.0, -1.0, 0.0), (1.0, -1.0, 0.0), (-1.0, 1.0, 0.0), (1.0, 1.0, 0.0)], [], [(0, 1, 3, 2)])
_uv = me_plane_001.uv_layers.new(name='UVMap')
_uv.uv.foreach_set('vector', [0.0, 0.0, 1.0, 0.0, 1.0, 1.0, 0.0, 1.0])
me_plane_001.update()
me_plane_002 = bpy.data.meshes.new('Plane.002')
me_plane_002.from_pydata([(-1.0, -1.0, 0.0), (1.0, -1.0, 0.0), (-1.0, 1.0, 0.0), (1.0, 1.0, 0.0)], [], [(0, 1, 3, 2)])
_uv = me_plane_002.uv_layers.new(name='UVMap')
_uv.uv.foreach_set('vector', [0.0, 0.0, 1.0, 0.0, 1.0, 1.0, 0.0, 1.0])
me_plane_002.update()
me_cube_001 = bpy.data.meshes.new('Cube.001')
me_cube_001.from_pydata([(-1.0, -1.0, -1.0), (-1.0, -1.0, 1.0), (-1.0, 1.0, -1.0), (-1.0, 1.0, 1.0), (1.0, -1.0, -1.0), (1.0, -1.0, 1.0), (1.0, 1.0, -1.0), (1.0, 1.0, 1.0), (0.0, 1.0, -1.0), (0.0, 1.0, 1.0), (0.0, -1.0, -1.0), (0.0, -1.0, 1.0), (-1.0, -1.0, 2.467), (-1.0, 1.0, 2.467), (0.0, -1.0, 2.467), (0.0, 1.0, 2.467), (-3.778, -1.0, 1.0), (-3.778, 1.0, 1.0), (-3.778, -1.0, 2.467), (-3.778, 1.0, 2.467), (-1.0, -1.0, -1.0), (-1.0, -1.0, 1.0), (-1.0, 1.0, -1.0), (-1.0, 1.0, 1.0), (1.0, -1.0, -1.0), (1.0, -1.0, 1.0), (1.0, 1.0, -1.0), (1.0, 1.0, 1.0)], [], [(0, 1, 3, 2), (8, 9, 7, 6), (6, 7, 5, 4), (10, 11, 1, 0), (8, 6, 4, 10), (3, 1, 16, 17), (7, 9, 11, 5), (2, 8, 10, 0), (4, 5, 11, 10), (2, 3, 9, 8), (15, 13, 12, 14), (9, 3, 13, 15), (1, 11, 14, 12), (11, 9, 15, 14), (17, 16, 18, 19), (1, 12, 18, 16), (12, 13, 19, 18), (13, 3, 17, 19), (20, 21, 23, 22), (22, 23, 27, 26), (26, 27, 25, 24), (24, 25, 21, 20), (22, 26, 24, 20), (27, 23, 21, 25)])
_uv = me_cube_001.uv_layers.new(name='UVMap')
_uv.uv.foreach_set('vector', [0.375, 0.0, 0.625, 0.0, 0.625, 0.25, 0.375, 0.25, 0.375, 0.375, 0.625, 0.375, 0.625, 0.5, 0.375, 0.5, 0.375, 0.5, 0.625, 0.5, 0.625, 0.75, 0.375, 0.75, 0.375, 0.875, 0.625, 0.875, 0.625, 1.0, 0.375, 1.0, 0.25, 0.5, 0.375, 0.5, 0.375, 0.75, 0.25, 0.75, 0.625, 0.25, 0.625, 0.0, 0.625, 0.0, 0.625, 0.25, 0.625, 0.5, 0.75, 0.5, 0.75, 0.75, 0.625, 0.75, 0.125, 0.5, 0.25, 0.5, 0.25, 0.75, 0.125, 0.75, 0.375, 0.75, 0.625, 0.75, 0.625, 0.875, 0.375, 0.875, 0.375, 0.25, 0.625, 0.25, 0.625, 0.375, 0.375, 0.375, 0.75, 0.5, 0.875, 0.5, 0.875, 0.75, 0.75, 0.75, 0.625, 0.375, 0.625, 0.25, 0.625, 0.25, 0.625, 0.375, 0.625, 1.0, 0.625, 0.875, 0.625, 0.875, 0.625, 1.0, 0.75, 0.75, 0.75, 0.5, 0.75, 0.5, 0.75, 0.75, 0.625, 0.25, 0.625, 0.0, 0.625, 0.0, 0.625, 0.25, 0.625, 1.0, 0.625, 1.0, 0.625, 1.0, 0.625, 1.0, 0.875, 0.75, 0.875, 0.5, 0.875, 0.5, 0.875, 0.75, 0.625, 0.25, 0.625, 0.25, 0.625, 0.25, 0.625, 0.25, 0.375, 0.0, 0.625, 0.0, 0.625, 0.25, 0.375, 0.25, 0.375, 0.25, 0.625, 0.25, 0.625, 0.5, 0.375, 0.5, 0.375, 0.5, 0.625, 0.5, 0.625, 0.75, 0.375, 0.75, 0.375, 0.75, 0.625, 0.75, 0.625, 1.0, 0.375, 1.0, 0.125, 0.5, 0.375, 0.5, 0.375, 0.75, 0.125, 0.75, 0.625, 0.5, 0.875, 0.5, 0.875, 0.75, 0.625, 0.75])
me_cube_001.update()
me_cube_002 = bpy.data.meshes.new('Cube.002')
me_cube_002.from_pydata([(-1.0, -1.0, -1.0), (-1.0, -1.0, 1.0), (-1.0, 1.0, -1.0), (-1.0, 1.0, 1.0), (1.0, -1.0, -1.0), (1.0, -1.0, 1.0), (1.0, 1.0, -1.0), (1.0, 1.0, 1.0), (-1.0, 1.0, -1.0), (-1.0, 1.0, 1.0), (-1.0, -1.0, -1.0), (1.0, 1.0, 1.0), (1.0, -1.0, -1.0), (1.0, 1.0, -1.0), (-1.0, -1.0, 0.8921), (-1.0, -0.8921, 1.0), (-1.0, -1.0, 1.0), (1.0, -0.8921, 1.0), (1.0, -1.0, 0.8921), (1.0, -1.0, 1.0)], [], [(0, 1, 3, 2), (13, 11, 7, 6), (6, 7, 5, 4), (13, 6, 4, 12), (2, 8, 10, 0), (2, 3, 9, 8), (8, 13, 12, 10), (8, 9, 11, 13), (14, 15, 16), (17, 18, 19), (17, 15, 14, 18), (9, 3, 1, 16, 15), (12, 18, 14, 10), (10, 14, 16, 1, 0), (11, 9, 15, 17), (7, 11, 17, 19, 5), (4, 5, 19, 18, 12)])
me_cube_002.polygons.foreach_set('use_smooth', [True] * 17)
_uv = me_cube_002.uv_layers.new(name='UVMap')
_uv.uv.foreach_set('vector', [0.375, 0.0, 0.625, 0.0, 0.625, 0.25, 0.375, 0.25, 0.375, 0.5, 0.625, 0.5, 0.625, 0.5, 0.375, 0.5, 0.375, 0.5, 0.625, 0.5, 0.625, 0.75, 0.375, 0.75, 0.375, 0.5, 0.375, 0.5, 0.375, 0.75, 0.375, 0.75, 0.125, 0.5, 0.125, 0.5, 0.125, 0.75, 0.125, 0.75, 0.375, 0.25, 0.625, 0.25, 0.625, 0.25, 0.375, 0.25, 0.125, 0.5, 0.375, 0.5, 0.375, 0.75, 0.125, 0.75, 0.375, 0.25, 0.625, 0.25, 0.625, 0.5, 0.375, 0.5, 0.6115, 1.0, 0.625, 1.0, 0.625, 1.0, 0.625, 0.7375, 0.6115, 0.75, 0.625, 0.75, 0.625, 0.7375, 0.625, 1.0, 0.6115, 1.0, 0.6115, 0.75, 0.875, 0.5, 0.875, 0.5, 0.875, 0.75, 0.875, 0.75, 0.875, 0.7365, 0.375, 0.75, 0.6115, 0.75, 0.6115, 1.0, 0.375, 1.0, 0.375, 1.0, 0.6115, 1.0, 0.625, 1.0, 0.625, 1.0, 0.375, 1.0, 0.625, 0.5, 0.875, 0.5, 0.875, 0.7365, 0.625, 0.7375, 0.625, 0.5, 0.625, 0.5, 0.625, 0.7375, 0.625, 0.75, 0.625, 0.75, 0.375, 0.75, 0.625, 0.75, 0.625, 0.75, 0.6115, 0.75, 0.375, 0.75])
me_cube_002.update()
me_cube_003 = bpy.data.meshes.new('Cube.003')
me_cube_003.from_pydata([(-1.0, -1.0, -1.0), (-1.0, -1.0, 1.0), (-1.0, 1.0, -1.0), (-1.0, 1.0, 1.0), (1.0, -1.0, -1.0), (1.0, -1.0, 1.0), (1.0, 1.0, -1.0), (1.0, 1.0, 1.0), (0.7333, 1.0, -1.0), (0.5111, 1.0, -1.0), (0.2889, 1.0, -1.0), (0.06667, 1.0, -1.0), (-0.1556, 1.0, -1.0), (-0.3778, 1.0, -1.0), (-0.6, 1.0, -1.0), (-0.8222, 1.0, -1.0), (-0.8222, 1.0, 1.0), (-0.6, 1.0, 1.0), (-0.3778, 1.0, 1.0), (-0.1556, 1.0, 1.0), (0.06667, 1.0, 1.0), (0.2889, 1.0, 1.0), (0.5111, 1.0, 1.0), (0.7333, 1.0, 1.0), (-0.8222, -1.0, -1.0), (-0.6, -1.0, -1.0), (-0.3778, -1.0, -1.0), (-0.1556, -1.0, -1.0), (0.06667, -1.0, -1.0), (0.2889, -1.0, -1.0), (0.5111, -1.0, -1.0), (0.7333, -1.0, -1.0), (0.7333, -1.0, 1.0), (0.5111, -1.0, 1.0), (0.2889, -1.0, 1.0), (0.06667, -1.0, 1.0), (-0.1556, -1.0, 1.0), (-0.3778, -1.0, 1.0), (-0.6, -1.0, 1.0), (-0.8222, -1.0, 1.0)], [], [(0, 1, 3, 2), (8, 23, 7, 6), (6, 7, 5, 4), (24, 39, 1, 0), (8, 6, 4, 31), (32, 5, 7, 23), (1, 39, 16, 3), (39, 38, 17, 16), (38, 37, 18, 17), (37, 36, 19, 18), (36, 35, 20, 19), (35, 34, 21, 20), (34, 33, 22, 21), (33, 32, 23, 22), (2, 15, 24, 0), (15, 14, 25, 24), (14, 13, 26, 25), (13, 12, 27, 26), (12, 11, 28, 27), (11, 10, 29, 28), (10, 9, 30, 29), (9, 8, 31, 30), (4, 5, 32, 31), (31, 32, 33, 30), (30, 33, 34, 29), (29, 34, 35, 28), (28, 35, 36, 27), (27, 36, 37, 26), (26, 37, 38, 25), (25, 38, 39, 24), (2, 3, 16, 15), (15, 16, 17, 14), (14, 17, 18, 13), (13, 18, 19, 12), (12, 19, 20, 11), (11, 20, 21, 10), (10, 21, 22, 9), (9, 22, 23, 8)])
_uv = me_cube_003.uv_layers.new(name='UVMap')
_uv.uv.foreach_set('vector', [0.375, 0.0, 0.625, 0.0, 0.625, 0.25, 0.375, 0.25, 0.375, 0.4667, 0.625, 0.4667, 0.625, 0.5, 0.375, 0.5, 0.375, 0.5, 0.625, 0.5, 0.625, 0.75, 0.375, 0.75, 0.375, 0.9778, 0.625, 0.9778, 0.625, 1.0, 0.375, 1.0, 0.3417, 0.5, 0.375, 0.5, 0.375, 0.75, 0.3417, 0.75, 0.625, 0.7833, 0.625, 0.75, 0.625, 0.5, 0.625, 0.4667, 0.625, 1.0, 0.625, 0.9778, 0.625, 0.2722, 0.625, 0.25, 0.625, 0.9778, 0.625, 0.95, 0.625, 0.3, 0.625, 0.2722, 0.625, 0.95, 0.625, 0.9222, 0.625, 0.3278, 0.625, 0.3, 0.625, 0.9222, 0.625, 0.8944, 0.625, 0.3556, 0.625, 0.3278, 0.625, 0.8944, 0.625, 0.8667, 0.625, 0.3833, 0.625, 0.3556, 0.625, 0.8667, 0.625, 0.8389, 0.625, 0.4111, 0.625, 0.3833, 0.625, 0.8389, 0.625, 0.8111, 0.625, 0.4389, 0.625, 0.4111, 0.625, 0.8111, 0.625, 0.7833, 0.625, 0.4667, 0.625, 0.4389, 0.125, 0.5, 0.1472, 0.5, 0.1472, 0.75, 0.125, 0.75, 0.1472, 0.5, 0.175, 0.5, 0.175, 0.75, 0.1472, 0.75, 0.175, 0.5, 0.2028, 0.5, 0.2028, 0.75, 0.175, 0.75, 0.2028, 0.5, 0.2306, 0.5, 0.2306, 0.75, 0.2028, 0.75, 0.2306, 0.5, 0.2583, 0.5, 0.2583, 0.75, 0.2306, 0.75, 0.2583, 0.5, 0.2861, 0.5, 0.2861, 0.75, 0.2583, 0.75, 0.2861, 0.5, 0.3139, 0.5, 0.3139, 0.75, 0.2861, 0.75, 0.3139, 0.5, 0.3417, 0.5, 0.3417, 0.75, 0.3139, 0.75, 0.375, 0.75, 0.625, 0.75, 0.625, 0.7833, 0.375, 0.7833, 0.375, 0.7833, 0.625, 0.7833, 0.625, 0.8111, 0.375, 0.8111, 0.375, 0.8111, 0.625, 0.8111, 0.625, 0.8389, 0.375, 0.8389, 0.375, 0.8389, 0.625, 0.8389, 0.625, 0.8667, 0.375, 0.8667, 0.375, 0.8667, 0.625, 0.8667, 0.625, 0.8944, 0.375, 0.8944, 0.375, 0.8944, 0.625, 0.8944, 0.625, 0.9222, 0.375, 0.9222, 0.375, 0.9222, 0.625, 0.9222, 0.625, 0.95, 0.375, 0.95, 0.375, 0.95, 0.625, 0.95, 0.625, 0.9778, 0.375, 0.9778, 0.375, 0.25, 0.625, 0.25, 0.625, 0.2722, 0.375, 0.2722, 0.375, 0.2722, 0.625, 0.2722, 0.625, 0.3, 0.375, 0.3, 0.375, 0.3, 0.625, 0.3, 0.625, 0.3278, 0.375, 0.3278, 0.375, 0.3278, 0.625, 0.3278, 0.625, 0.3556, 0.375, 0.3556, 0.375, 0.3556, 0.625, 0.3556, 0.625, 0.3833, 0.375, 0.3833, 0.375, 0.3833, 0.625, 0.3833, 0.625, 0.4111, 0.375, 0.4111, 0.375, 0.4111, 0.625, 0.4111, 0.625, 0.4389, 0.375, 0.4389, 0.375, 0.4389, 0.625, 0.4389, 0.625, 0.4667, 0.375, 0.4667])
me_cube_003.update()
me_cube_004 = bpy.data.meshes.new('Cube.004')
me_cube_004.from_pydata([(-1.0, -1.0, -1.0), (-1.0, -1.0, 1.0), (-1.0, 1.0, -1.0), (-1.0, 1.0, 1.0), (1.0, -0.8121, -0.8121), (1.0, -0.8121, 0.8121), (1.0, 0.8121, -0.8121), (1.0, 0.8121, 0.8121), (1.0, 1.0, 1.0), (1.0, 1.0, -1.0), (1.0, -1.0, -1.0), (1.0, -1.0, 1.0), (2.661, 0.4912, 0.4912), (2.661, 0.4912, -0.4912), (2.661, -0.4912, -0.4912), (2.661, -0.4912, 0.4912), (2.661, 0.8121, 0.8121), (2.661, 0.8121, -0.8121), (2.661, -0.8121, -0.8121), (2.661, -0.8121, 0.8121), (3.826, 0.2923, 0.2923), (3.826, 0.2923, -0.2923), (3.826, -0.2923, -0.2923), (3.826, -0.2923, 0.2923), (3.826, 0.4912, 0.4912), (3.826, 0.4912, -0.4912), (3.826, -0.4912, -0.4912), (3.826, -0.4912, 0.4912), (4.679, 0.2923, 0.2923), (4.679, 0.2923, -0.2923), (4.679, -0.2923, -0.2923), (4.679, -0.2923, 0.2923)], [], [(0, 1, 3, 2), (2, 3, 8, 9), (7, 5, 19, 16), (10, 11, 1, 0), (2, 9, 10, 0), (8, 3, 1, 11), (7, 6, 9, 8), (6, 4, 10, 9), (5, 7, 8, 11), (4, 5, 11, 10), (15, 14, 26, 27), (6, 7, 16, 17), (5, 4, 18, 19), (4, 6, 17, 18), (12, 13, 17, 16), (13, 14, 18, 17), (15, 12, 16, 19), (14, 15, 19, 18), (20, 23, 31, 28), (14, 13, 25, 26), (12, 15, 27, 24), (13, 12, 24, 25), (20, 21, 25, 24), (21, 22, 26, 25), (23, 20, 24, 27), (22, 23, 27, 26), (29, 28, 31, 30), (21, 20, 28, 29), (23, 22, 30, 31), (22, 21, 29, 30)])
_uv = me_cube_004.uv_layers.new(name='UVMap')
_uv.uv.foreach_set('vector', [0.375, 0.0, 0.625, 0.0, 0.625, 0.25, 0.375, 0.25, 0.375, 0.25, 0.625, 0.25, 0.625, 0.5, 0.375, 0.5, 0.6015, 0.5235, 0.6015, 0.7265, 0.6015, 0.7265, 0.6015, 0.5235, 0.375, 0.75, 0.625, 0.75, 0.625, 1.0, 0.375, 1.0, 0.125, 0.5, 0.375, 0.5, 0.375, 0.75, 0.125, 0.75, 0.625, 0.5, 0.875, 0.5, 0.875, 0.75, 0.625, 0.75, 0.6015, 0.5235, 0.3985, 0.5235, 0.375, 0.5, 0.625, 0.5, 0.3985, 0.5235, 0.3985, 0.7265, 0.375, 0.75, 0.375, 0.5, 0.6015, 0.7265, 0.6015, 0.5235, 0.625, 0.5, 0.625, 0.75, 0.3985, 0.7265, 0.6015, 0.7265, 0.625, 0.75, 0.375, 0.75, 0.5614, 0.6864, 0.4386, 0.6864, 0.4386, 0.6864, 0.5614, 0.6864, 0.3985, 0.5235, 0.6015, 0.5235, 0.6015, 0.5235, 0.3985, 0.5235, 0.6015, 0.7265, 0.3985, 0.7265, 0.3985, 0.7265, 0.6015, 0.7265, 0.3985, 0.7265, 0.3985, 0.5235, 0.3985, 0.5235, 0.3985, 0.7265, 0.5614, 0.5636, 0.4386, 0.5636, 0.3985, 0.5235, 0.6015, 0.5235, 0.4386, 0.5636, 0.4386, 0.6864, 0.3985, 0.7265, 0.3985, 0.5235, 0.5614, 0.6864, 0.5614, 0.5636, 0.6015, 0.5235, 0.6015, 0.7265, 0.4386, 0.6864, 0.5614, 0.6864, 0.6015, 0.7265, 0.3985, 0.7265, 0.5365, 0.5885, 0.5365, 0.6615, 0.5365, 0.6615, 0.5365, 0.5885, 0.4386, 0.6864, 0.4386, 0.5636, 0.4386, 0.5636, 0.4386, 0.6864, 0.5614, 0.5636, 0.5614, 0.6864, 0.5614, 0.6864, 0.5614, 0.5636, 0.4386, 0.5636, 0.5614, 0.5636, 0.5614, 0.5636, 0.4386, 0.5636, 0.5365, 0.5885, 0.4635, 0.5885, 0.4386, 0.5636, 0.5614, 0.5636, 0.4635, 0.5885, 0.4635, 0.6615, 0.4386, 0.6864, 0.4386, 0.5636, 0.5365, 0.6615, 0.5365, 0.5885, 0.5614, 0.5636, 0.5614, 0.6864, 0.4635, 0.6615, 0.5365, 0.6615, 0.5614, 0.6864, 0.4386, 0.6864, 0.4635, 0.5885, 0.5365, 0.5885, 0.5365, 0.6615, 0.4635, 0.6615, 0.4635, 0.5885, 0.5365, 0.5885, 0.5365, 0.5885, 0.4635, 0.5885, 0.5365, 0.6615, 0.4635, 0.6615, 0.4635, 0.6615, 0.5365, 0.6615, 0.4635, 0.6615, 0.4635, 0.5885, 0.4635, 0.5885, 0.4635, 0.6615])
me_cube_004.update()
me_cube_005 = bpy.data.meshes.new('Cube.005')
me_cube_005.from_pydata([(-1.0, -1.0, -1.0), (-1.0, -1.0, 1.0), (-1.0, 1.0, -1.0), (-1.0, 1.0, 1.0), (1.0, -1.0, -1.0), (1.0, -1.0, 1.0), (1.0, 1.0, -1.0), (1.0, 1.0, 1.0)], [], [(0, 1, 3, 2), (2, 3, 7, 6), (6, 7, 5, 4), (4, 5, 1, 0), (2, 6, 4, 0), (7, 3, 1, 5)])
_uv = me_cube_005.uv_layers.new(name='UVMap')
_uv.uv.foreach_set('vector', [0.375, 0.0, 0.625, 0.0, 0.625, 0.25, 0.375, 0.25, 0.375, 0.25, 0.625, 0.25, 0.625, 0.5, 0.375, 0.5, 0.375, 0.5, 0.625, 0.5, 0.625, 0.75, 0.375, 0.75, 0.375, 0.75, 0.625, 0.75, 0.625, 1.0, 0.375, 1.0, 0.125, 0.5, 0.375, 0.5, 0.375, 0.75, 0.125, 0.75, 0.625, 0.5, 0.875, 0.5, 0.875, 0.75, 0.625, 0.75])
me_cube_005.update()
me_cube_006 = bpy.data.meshes.new('Cube.006')
me_cube_006.from_pydata([(-1.0, -1.0, -1.0), (-1.0, -1.0, 1.0), (-1.0, 1.0, -1.0), (-1.0, 1.0, 1.0), (1.0, -1.0, -1.0), (1.0, -1.0, 1.0), (1.0, 1.0, -1.0), (1.0, 1.0, 1.0)], [], [(0, 1, 3, 2), (2, 3, 7, 6), (6, 7, 5, 4), (4, 5, 1, 0), (2, 6, 4, 0), (7, 3, 1, 5)])
_uv = me_cube_006.uv_layers.new(name='UVMap')
_uv.uv.foreach_set('vector', [0.375, 0.0, 0.625, 0.0, 0.625, 0.25, 0.375, 0.25, 0.375, 0.25, 0.625, 0.25, 0.625, 0.5, 0.375, 0.5, 0.375, 0.5, 0.625, 0.5, 0.625, 0.75, 0.375, 0.75, 0.375, 0.75, 0.625, 0.75, 0.625, 1.0, 0.375, 1.0, 0.125, 0.5, 0.375, 0.5, 0.375, 0.75, 0.125, 0.75, 0.625, 0.5, 0.875, 0.5, 0.875, 0.75, 0.625, 0.75])
me_cube_006.update()
me_cube_007 = bpy.data.meshes.new('Cube.007')
me_cube_007.from_pydata([(-1.0, -1.0, -1.0), (-1.0, -1.0, 1.0), (-1.0, 1.0, -1.0), (-1.0, 1.0, 1.0), (1.0, -1.0, -1.0), (1.0, -1.0, 1.0), (1.0, 1.0, -1.0), (1.0, 1.0, 1.0)], [], [(0, 1, 3, 2), (2, 3, 7, 6), (6, 7, 5, 4), (4, 5, 1, 0), (2, 6, 4, 0), (7, 3, 1, 5)])
_uv = me_cube_007.uv_layers.new(name='UVMap')
_uv.uv.foreach_set('vector', [0.375, 0.0, 0.625, 0.0, 0.625, 0.25, 0.375, 0.25, 0.375, 0.25, 0.625, 0.25, 0.625, 0.5, 0.375, 0.5, 0.375, 0.5, 0.625, 0.5, 0.625, 0.75, 0.375, 0.75, 0.375, 0.75, 0.625, 0.75, 0.625, 1.0, 0.375, 1.0, 0.125, 0.5, 0.375, 0.5, 0.375, 0.75, 0.125, 0.75, 0.625, 0.5, 0.875, 0.5, 0.875, 0.75, 0.625, 0.75])
me_cube_007.update()
me_cube_008 = bpy.data.meshes.new('Cube.008')
me_cube_008.from_pydata([(-1.0, -1.0, -1.0), (-1.0, -1.0, 1.0), (-1.0, 1.0, -1.0), (-1.0, 1.0, 1.0), (1.0, -1.0, -1.0), (1.0, -1.0, 1.0), (1.0, 1.0, -1.0), (1.0, 1.0, 1.0)], [], [(0, 1, 3, 2), (2, 3, 7, 6), (6, 7, 5, 4), (4, 5, 1, 0), (2, 6, 4, 0), (7, 3, 1, 5)])
_uv = me_cube_008.uv_layers.new(name='UVMap')
_uv.uv.foreach_set('vector', [0.375, 0.0, 0.625, 0.0, 0.625, 0.25, 0.375, 0.25, 0.375, 0.25, 0.625, 0.25, 0.625, 0.5, 0.375, 0.5, 0.375, 0.5, 0.625, 0.5, 0.625, 0.75, 0.375, 0.75, 0.375, 0.75, 0.625, 0.75, 0.625, 1.0, 0.375, 1.0, 0.125, 0.5, 0.375, 0.5, 0.375, 0.75, 0.125, 0.75, 0.625, 0.5, 0.875, 0.5, 0.875, 0.75, 0.625, 0.75])
me_cube_008.update()

# ---- objects
ob_empty = bpy.data.objects.new('Empty', None)
ob_cylinder = bpy.data.objects.new('Cylinder', me_cylinder)
ob_plane = bpy.data.objects.new('Plane', me_plane_001)
ob_area = bpy.data.objects.new('Area', light_area)
ob_camera = bpy.data.objects.new('Camera', cam_camera_001)
ob_area_001 = bpy.data.objects.new('Area.001', light_area_001)
ob_plane_001 = bpy.data.objects.new('Plane.001', me_plane_002)
ob_cube = bpy.data.objects.new('Cube', me_cube_001)
ob_cube_001 = bpy.data.objects.new('Cube.001', me_cube_002)
ob_cube_002 = bpy.data.objects.new('Cube.002', me_cube_003)
ob_cube_003 = bpy.data.objects.new('Cube.003', me_cube_004)
ob_cube_004 = bpy.data.objects.new('Cube.004', me_cube_005)
ob_cube_005 = bpy.data.objects.new('Cube.005', me_cube_006)
ob_cube_006 = bpy.data.objects.new('Cube.006', me_cube_007)
ob_cube_007 = bpy.data.objects.new('Cube.007', me_cube_008)
ob_cube_008 = bpy.data.objects.new('Cube.008', me_cube_003)

# ---- transforms, parenting, visibility, modifiers, constraints
ob_empty.location = (-0.02031, 0.0, 0.0)
ob_empty.rotation_euler = (1.571, -0.0, -0.0)
ob_empty.empty_display_type = 'IMAGE'
ob_empty.empty_display_size = 5.0
ob_empty.use_empty_image_alpha = True
ob_empty.color = (1.0, 1.0, 1.0, 0.1984)
ob_empty.hide_render = True
ob_cylinder.location = (0.0, 0.0, 0.0)
_m = ob_cylinder.modifiers.new('Subdivision', 'SUBSURF')
ob_plane.location = (0.0, 0.0, -2.407)
ob_plane.scale = (12.76, 12.76, 12.76)
ob_area.location = (-8.776, -1.75, 2.769)
ob_area.rotation_euler = (0.7059, -1.103, -0.5688)
ob_camera.location = (0.6331, -19.34, 6.6)
ob_camera.rotation_euler = (1.268, 0.003825, 0.03265)
ob_area_001.location = (9.701, 0.0, 2.79)
ob_area_001.rotation_euler = (-0.0, 1.751, -0.0)
ob_plane_001.location = (0.09621, 14.53, 0.0)
ob_plane_001.rotation_euler = (-1.531, -0.0, 0.0)
ob_plane_001.scale = (15.42, 8.934, 1.831)
ob_cube.location = (0.0, 0.0, 0.0)
ob_cube.hide_render = True
ob_cube_001.location = (0.0, 0.0, 0.0)
ob_cube_001.hide_render = True
_m = ob_cube_001.modifiers.new('Subdivision', 'SUBSURF')
_m.levels = 3
ob_cube_002.location = (0.0, 0.0, 0.0)
ob_cube_002.hide_render = True
ob_cube_003.location = (2.514, 0.0, 0.0)
ob_cube_003.hide_render = True
ob_cube_004.location = (1.492, -2.808, 1.28)
ob_cube_004.hide_render = True
ob_cube_005.location = (1.492, -2.808, 1.28)
ob_cube_005.hide_render = True
ob_cube_006.location = (1.492, -2.808, 1.28)
ob_cube_006.hide_render = True
ob_cube_007.location = (1.492, -2.808, 5.454)
ob_cube_007.hide_render = True
ob_cube_008.location = (-2.814, 0.0, 0.0)
ob_cube_008.hide_render = True

# ---- collection membership
col_collection.objects.link(ob_empty)
col_collection.objects.link(ob_cylinder)
col_collection.objects.link(ob_plane)
col_collection.objects.link(ob_area)
col_collection.objects.link(ob_camera)
col_collection.objects.link(ob_area_001)
col_collection.objects.link(ob_plane_001)
col_collection.objects.link(ob_cube)
col_collection.objects.link(ob_cube_001)
col_collection.objects.link(ob_cube_002)
col_collection.objects.link(ob_cube_003)
col_collection.objects.link(ob_cube_004)
col_collection.objects.link(ob_cube_005)
col_collection.objects.link(ob_cube_006)
col_collection.objects.link(ob_cube_007)
col_collection.objects.link(ob_cube_008)

# ---- scene / render settings (as saved in the file)
scene.camera = ob_camera
scene.frame_start = 1; scene.frame_end = 250; scene.frame_set(1)
scene.render.engine = 'BLENDER_EEVEE_NEXT'
bpy.context.view_layer.update()
